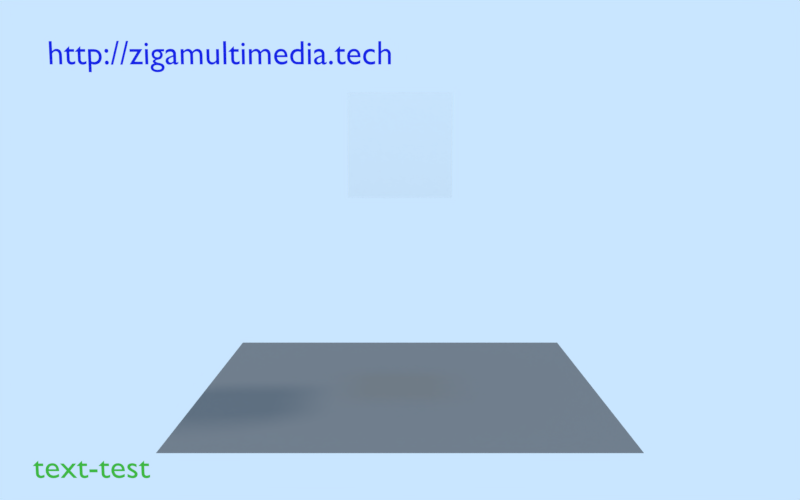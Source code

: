 # Source: resolucao040b.blend  (saved by Blender 2.79.0; exported with 4.5.12 LTS)
import bpy
from mathutils import Matrix  # noqa: F401  (used for matrix-valued properties, if any)

bpy.ops.wm.read_factory_settings(use_empty=True)
scene = bpy.context.scene
scene.name = 'Scene'

# ---- collections
col_collection_1 = bpy.data.collections.new('Collection 1'); scene.collection.children.link(col_collection_1)
col_collection_2 = bpy.data.collections.new('Collection 2'); scene.collection.children.link(col_collection_2)
col_collection_2.hide_render = True
col_collection_2.hide_viewport = True

# ---- materials (node trees are filled in below, after node groups)
mat_material_005 = bpy.data.materials.new('Material.005')
mat_material_005.alpha_threshold = 0.0
mat_material_005.diffuse_color = (0.0826, 0.6038, 0.05296, 1.0)
mat_material_005.roughness = 0.5
mat_material_004 = bpy.data.materials.new('Material.004')
mat_material_004.alpha_threshold = 0.0
mat_material_004.diffuse_color = (0.01086, 0.02143, 0.8, 1.0)
mat_material_004.roughness = 0.5
mat_material_002 = bpy.data.materials.new('Material.002')
mat_material_002.alpha_threshold = 0.0
mat_material_002.diffuse_color = (1.0, 1.0, 1.0, 1.0)
mat_material_002.roughness = 0.5
mat_material_003 = bpy.data.materials.new('Material.003')
mat_material_003.alpha_threshold = 0.0
mat_material_003.roughness = 0.5
mat_material_001 = bpy.data.materials.new('Material.001')
mat_material_001.alpha_threshold = 0.0
mat_material_001.diffuse_color = (0.196, 0.196, 0.196, 1.0)
mat_material_001.roughness = 0.5
mat_material = bpy.data.materials.new('Material')
mat_material.alpha_threshold = 0.0
mat_material.diffuse_color = (0.196, 0.07055, 0.01786, 1.0)
mat_material.roughness = 0.5

# ---- material node trees

# ---- world
world_world = bpy.data.worlds.new('World'); scene.world = world_world
world_world.color = (0.5853, 0.7879, 1.0)
world_world.use_sun_shadow = False
world_world.sun_shadow_jitter_overblur = 0.0
world_world.cycles.sampling_method = 'MANUAL'

# ---- cameras
cam_camera = bpy.data.cameras.new('Camera')
cam_camera.clip_end = 100.0
cam_camera.lens = 35.0
cam_camera.sensor_width = 32.0
cam_camera.sensor_height = 18.0
cam_camera.ortho_scale = 7.314
cam_camera.dof.focus_distance = 0.0
cam_camera.dof.aperture_fstop = 128.0

# ---- lights
light_lamp_002 = bpy.data.lights.new('Lamp.002', 'SUN')
light_lamp_002.color = (1.0, 0.2858, 0.003573)
light_lamp_002.transmission_factor = 0.0
light_lamp_002.cutoff_distance = 30.0
light_lamp_002.angle = 0.1993
light_lamp_002.energy = 0.4
light_lamp_002.shadow_buffer_clip_start = 1.001
light_lamp_002.shadow_soft_size = 0.1
light_lamp_002.shadow_cascade_max_distance = 1000.0
light_lamp_001 = bpy.data.lights.new('Lamp.001', 'SUN')
light_lamp_001.color = (0.002057, 0.3427, 1.0)
light_lamp_001.transmission_factor = 0.0
light_lamp_001.cutoff_distance = 30.0
light_lamp_001.angle = 0.1993
light_lamp_001.energy = 0.4
light_lamp_001.shadow_buffer_clip_start = 1.001
light_lamp_001.shadow_soft_size = 0.1
light_lamp_001.shadow_cascade_max_distance = 1000.0
light_sun = bpy.data.lights.new('Sun', 'SUN')
light_sun.transmission_factor = 0.0
light_sun.cutoff_distance = 42.0
light_sun.angle = 0.1993
light_sun.energy = 1.0
light_sun.shadow_buffer_clip_start = 1.001
light_sun.shadow_soft_size = 0.1
light_sun.shadow_cascade_max_distance = 1000.0

# ---- meshes
me_cutext = bpy.data.meshes.new('CUText')
me_cutext.from_pydata([(10.0, 0.682, 0.0), (9.915, 0.682, 0.0), (9.915, 0.0, 0.0), (10.0, 0.0, 0.0), (10.0, 0.322, 0.0), (10.01, 0.3332, 0.0), (10.02, 0.3431, 0.0), (10.03, 0.352, 0.0), (10.04, 0.3597, 0.0), (10.05, 0.3664, 0.0), (10.06, 0.3721, 0.0), (10.07, 0.3768, 0.0), (10.08, 0.3806, 0.0), (10.09, 0.3835, 0.0), (10.1, 0.3854, 0.0), (10.11, 0.3866, 0.0), (10.12, 0.387, 0.0), (10.13, 0.3861, 0.0), (10.14, 0.3835, 0.0), (10.15, 0.3793, 0.0), (10.16, 0.3734, 0.0), (10.17, 0.3661, 0.0), (10.18, 0.3573, 0.0), (10.19, 0.3471, 0.0), (10.19, 0.3356, 0.0), (10.2, 0.3229, 0.0), (10.2, 0.309, 0.0), (10.2, 0.294, 0.0), (10.2, 0.278, 0.0), (10.2, 0.0, 0.0), (10.29, 0.0, 0.0), (10.29, 0.275, 0.0), (10.29, 0.3044, 0.0), (10.29, 0.3313, 0.0), (10.28, 0.3555, 0.0), (10.27, 0.3771, 0.0), (10.26, 0.3962, 0.0), (10.25, 0.4126, 0.0), (10.23, 0.4265, 0.0), (10.22, 0.4379, 0.0), (10.2, 0.4467, 0.0), (10.18, 0.453, 0.0), (10.16, 0.4567, 0.0), (10.14, 0.458, 0.0), (10.13, 0.4575, 0.0), (10.12, 0.4559, 0.0), (10.1, 0.4534, 0.0), (10.09, 0.4499, 0.0), (10.08, 0.4455, 0.0), (10.07, 0.4401, 0.0), (10.06, 0.4339, 0.0), (10.04, 0.4267, 0.0), (10.03, 0.4188, 0.0), (10.02, 0.41, 0.0), (10.01, 0.4004, 0.0), (10.01, 0.39, 0.0), (10.0, 0.39, 0.0), (9.809, 0.427, 0.0), (9.798, 0.4316, 0.0), (9.788, 0.4359, 0.0), (9.778, 0.4399, 0.0), (9.768, 0.4435, 0.0), (9.758, 0.4467, 0.0), (9.747, 0.4496, 0.0), (9.737, 0.4521, 0.0), (9.726, 0.4542, 0.0), (9.715, 0.4558, 0.0), (9.704, 0.457, 0.0), (9.692, 0.4578, 0.0), (9.679, 0.458, 0.0), (9.646, 0.4561, 0.0), (9.615, 0.4504, 0.0), (9.587, 0.441, 0.0), (9.561, 0.4281, 0.0), (9.538, 0.4119, 0.0), (9.517, 0.3925, 0.0), (9.499, 0.37, 0.0), (9.484, 0.3445, 0.0), (9.473, 0.3163, 0.0), (9.464, 0.2853, 0.0), (9.459, 0.2519, 0.0), (9.457, 0.216, 0.0), (9.459, 0.1838, 0.0), (9.465, 0.1535, 0.0), (9.474, 0.1252, 0.0), (9.486, 0.099, 0.0), (9.502, 0.07522, 0.0), (9.521, 0.054, 0.0), (9.542, 0.03553, 0.0), (9.566, 0.02, 0.0), (9.593, 0.007594, 0.0), (9.622, -0.0015, 0.0), (9.652, -0.007094, 0.0), (9.685, -0.009, 0.0), (9.697, -0.008756, 0.0), (9.709, -0.008046, 0.0), (9.722, -0.006906, 0.0), (9.734, -0.00537, 0.0), (9.746, -0.003473, 0.0), (9.758, -0.00125, 0.0), (9.77, 0.001265, 0.0), (9.781, 0.004037, 0.0), (9.792, 0.007031, 0.0), (9.802, 0.01021, 0.0), (9.811, 0.01355, 0.0), (9.819, 0.017, 0.0), (9.819, 0.105, 0.0), (9.808, 0.1002, 0.0), (9.797, 0.09583, 0.0), (9.787, 0.09187, 0.0), (9.777, 0.08833, 0.0), (9.767, 0.08521, 0.0), (9.757, 0.0825, 0.0), (9.747, 0.08021, 0.0), (9.738, 0.07833, 0.0), (9.728, 0.07688, 0.0), (9.719, 0.07583, 0.0), (9.709, 0.07521, 0.0), (9.7, 0.075, 0.0), (9.678, 0.07616, 0.0), (9.657, 0.07958, 0.0), (9.637, 0.0852, 0.0), (9.62, 0.09296, 0.0), (9.604, 0.1028, 0.0), (9.59, 0.1146, 0.0), (9.577, 0.1284, 0.0), (9.567, 0.144, 0.0), (9.559, 0.1615, 0.0), (9.553, 0.1807, 0.0), (9.549, 0.2015, 0.0), (9.548, 0.224, 0.0), (9.549, 0.2461, 0.0), (9.553, 0.2669, 0.0), (9.558, 0.2861, 0.0), (9.566, 0.3039, 0.0), (9.575, 0.3199, 0.0), (9.586, 0.3341, 0.0), (9.599, 0.3465, 0.0), (9.613, 0.3568, 0.0), (9.629, 0.365, 0.0), (9.647, 0.3711, 0.0), (9.665, 0.3747, 0.0), (9.685, 0.376, 0.0), (9.695, 0.3758, 0.0), (9.704, 0.3751, 0.0), (9.714, 0.3739, 0.0), (9.723, 0.3721, 0.0), (9.733, 0.3698, 0.0), (9.743, 0.3668, 0.0), (9.753, 0.363, 0.0), (9.763, 0.3585, 0.0), (9.774, 0.3532, 0.0), (9.785, 0.3471, 0.0), (9.797, 0.34, 0.0), (9.809, 0.332, 0.0), (9.375, 0.13, 0.0), (9.362, 0.1218, 0.0), (9.349, 0.1142, 0.0), (9.336, 0.1072, 0.0), (9.323, 0.1009, 0.0), (9.31, 0.09523, 0.0), (9.297, 0.09025, 0.0), (9.284, 0.08598, 0.0), (9.271, 0.08244, 0.0), (9.258, 0.07966, 0.0), (9.245, 0.07764, 0.0), (9.231, 0.07641, 0.0), (9.218, 0.076, 0.0), (9.197, 0.07696, 0.0), (9.178, 0.07982, 0.0), (9.16, 0.08458, 0.0), (9.144, 0.09122, 0.0), (9.129, 0.09974, 0.0), (9.116, 0.1101, 0.0), (9.104, 0.1224, 0.0), (9.093, 0.1364, 0.0), (9.084, 0.1524, 0.0), (9.077, 0.1701, 0.0), (9.071, 0.1896, 0.0), (9.067, 0.211, 0.0), (9.383, 0.211, 0.0), (9.381, 0.2507, 0.0), (9.377, 0.2869, 0.0), (9.369, 0.3196, 0.0), (9.359, 0.3488, 0.0), (9.346, 0.3745, 0.0), (9.33, 0.3968, 0.0), (9.312, 0.4155, 0.0), (9.291, 0.4309, 0.0), (9.269, 0.4428, 0.0), (9.244, 0.4512, 0.0), (9.217, 0.4563, 0.0), (9.188, 0.458, 0.0), (9.158, 0.4561, 0.0), (9.129, 0.4506, 0.0), (9.103, 0.4415, 0.0), (9.078, 0.4291, 0.0), (9.056, 0.4136, 0.0), (9.036, 0.395, 0.0), (9.019, 0.3736, 0.0), (9.005, 0.3496, 0.0), (8.993, 0.323, 0.0), (8.985, 0.2941, 0.0), (8.98, 0.2631, 0.0), (8.978, 0.23, 0.0), (8.98, 0.1992, 0.0), (8.984, 0.1692, 0.0), (8.992, 0.1403, 0.0), (9.003, 0.1129, 0.0), (9.017, 0.08736, 0.0), (9.035, 0.064, 0.0), (9.054, 0.04323, 0.0), (9.077, 0.02541, 0.0), (9.103, 0.01091, 0.0), (9.131, 9.261e-05, 0.0), (9.162, -0.006665, 0.0), (9.196, -0.009, 0.0), (9.214, -0.008645, 0.0), (9.232, -0.007574, 0.0), (9.248, -0.005781, 0.0), (9.264, -0.003259, 0.0), (9.279, -1.157e-06, 0.0), (9.294, 0.004, 0.0), (9.308, 0.008751, 0.0), (9.321, 0.01426, 0.0), (9.335, 0.02053, 0.0), (9.348, 0.02757, 0.0), (9.362, 0.03539, 0.0), (9.375, 0.044, 0.0), (9.069, 0.27, 0.0), (9.073, 0.2871, 0.0), (9.077, 0.3029, 0.0), (9.083, 0.3173, 0.0), (9.091, 0.3303, 0.0), (9.099, 0.342, 0.0), (9.108, 0.3521, 0.0), (9.119, 0.3608, 0.0), (9.131, 0.368, 0.0), (9.144, 0.3736, 0.0), (9.158, 0.3777, 0.0), (9.174, 0.3802, 0.0), (9.19, 0.381, 0.0), (9.205, 0.3801, 0.0), (9.219, 0.3775, 0.0), (9.233, 0.3732, 0.0), (9.245, 0.3673, 0.0), (9.255, 0.3599, 0.0), (9.265, 0.351, 0.0), (9.273, 0.3407, 0.0), (9.28, 0.329, 0.0), (9.286, 0.316, 0.0), (9.291, 0.3018, 0.0), (9.294, 0.2865, 0.0), (9.295, 0.27, 0.0), (8.771, 0.542, 0.0), (8.604, 0.379, 0.0), (8.604, 0.369, 0.0), (8.682, 0.369, 0.0), (8.682, 0.132, 0.0), (8.683, 0.1122, 0.0), (8.686, 0.09343, 0.0), (8.691, 0.0758, 0.0), (8.698, 0.05944, 0.0), (8.707, 0.04451, 0.0), (8.719, 0.03112, 0.0), (8.732, 0.01943, 0.0), (8.747, 0.009556, 0.0), (8.764, 0.001641, 0.0), (8.784, -0.004181, 0.0), (8.805, -0.007773, 0.0), (8.828, -0.009, 0.0), (8.836, -0.008734, 0.0), (8.844, -0.007958, 0.0), (8.853, -0.006703, 0.0), (8.862, -0.005, 0.0), (8.872, -0.00288, 0.0), (8.881, -0.000375, 0.0), (8.891, 0.002484, 0.0), (8.901, 0.005667, 0.0), (8.91, 0.009141, 0.0), (8.919, 0.01288, 0.0), (8.928, 0.01684, 0.0), (8.936, 0.021, 0.0), (8.936, 0.104, 0.0), (8.927, 0.09873, 0.0), (8.918, 0.09392, 0.0), (8.91, 0.08956, 0.0), (8.901, 0.08567, 0.0), (8.892, 0.08223, 0.0), (8.884, 0.07925, 0.0), (8.876, 0.07673, 0.0), (8.867, 0.07467, 0.0), (8.859, 0.07306, 0.0), (8.851, 0.07192, 0.0), (8.843, 0.07123, 0.0), (8.835, 0.071, 0.0), (8.828, 0.07133, 0.0), (8.821, 0.07236, 0.0), (8.814, 0.07417, 0.0), (8.807, 0.07685, 0.0), (8.8, 0.08048, 0.0), (8.793, 0.08513, 0.0), (8.787, 0.09088, 0.0), (8.782, 0.09781, 0.0), (8.777, 0.106, 0.0), (8.774, 0.1156, 0.0), (8.772, 0.1265, 0.0), (8.771, 0.139, 0.0), (8.771, 0.369, 0.0), (8.913, 0.369, 0.0), (8.913, 0.449, 0.0), (8.771, 0.449, 0.0), (8.494, 0.111, 0.0), (8.486, 0.1104, 0.0), (8.478, 0.1088, 0.0), (8.471, 0.1063, 0.0), (8.464, 0.1028, 0.0), (8.457, 0.09846, 0.0), (8.452, 0.09338, 0.0), (8.447, 0.08761, 0.0), (8.442, 0.08122, 0.0), (8.439, 0.0743, 0.0), (8.436, 0.0669, 0.0), (8.435, 0.05911, 0.0), (8.434, 0.051, 0.0), (8.435, 0.04289, 0.0), (8.436, 0.0351, 0.0), (8.439, 0.0277, 0.0), (8.442, 0.02078, 0.0), (8.447, 0.01439, 0.0), (8.452, 0.008625, 0.0), (8.457, 0.003543, 0.0), (8.464, -0.0007778, 0.0), (8.471, -0.004266, 0.0), (8.478, -0.006847, 0.0), (8.486, -0.00845, 0.0), (8.494, -0.009, 0.0), (8.502, -0.00845, 0.0), (8.51, -0.006847, 0.0), (8.517, -0.004266, 0.0), (8.524, -0.0007778, 0.0), (8.531, 0.003543, 0.0), (8.536, 0.008625, 0.0), (8.541, 0.01439, 0.0), (8.546, 0.02078, 0.0), (8.549, 0.0277, 0.0), (8.552, 0.0351, 0.0), (8.553, 0.04289, 0.0), (8.554, 0.051, 0.0), (8.553, 0.05911, 0.0), (8.552, 0.0669, 0.0), (8.549, 0.0743, 0.0), (8.546, 0.08122, 0.0), (8.541, 0.08761, 0.0), (8.536, 0.09337, 0.0), (8.531, 0.09846, 0.0), (8.524, 0.1028, 0.0), (8.517, 0.1063, 0.0), (8.51, 0.1088, 0.0), (8.502, 0.1104, 0.0), (8.369, 0.08, 0.0), (8.364, 0.07638, 0.0), (8.359, 0.07301, 0.0), (8.354, 0.06992, 0.0), (8.35, 0.06711, 0.0), (8.346, 0.06459, 0.0), (8.341, 0.06238, 0.0), (8.337, 0.06047, 0.0), (8.334, 0.05889, 0.0), (8.33, 0.05764, 0.0), (8.327, 0.05674, 0.0), (8.324, 0.05619, 0.0), (8.322, 0.056, 0.0), (8.319, 0.05613, 0.0), (8.317, 0.05652, 0.0), (8.315, 0.0572, 0.0), (8.313, 0.05819, 0.0), (8.311, 0.05949, 0.0), (8.309, 0.06113, 0.0), (8.308, 0.06312, 0.0), (8.307, 0.06548, 0.0), (8.306, 0.06823, 0.0), (8.305, 0.07139, 0.0), (8.305, 0.07498, 0.0), (8.305, 0.079, 0.0), (8.305, 0.31, 0.0), (8.304, 0.3343, 0.0), (8.299, 0.3564, 0.0), (8.292, 0.3762, 0.0), (8.283, 0.3937, 0.0), (8.271, 0.4091, 0.0), (8.258, 0.4223, 0.0), (8.242, 0.4333, 0.0), (8.225, 0.4423, 0.0), (8.206, 0.4492, 0.0), (8.186, 0.4541, 0.0), (8.164, 0.457, 0.0), (8.142, 0.458, 0.0), (8.126, 0.4576, 0.0), (8.111, 0.4563, 0.0), (8.096, 0.4542, 0.0), (8.082, 0.4513, 0.0), (8.069, 0.4475, 0.0), (8.056, 0.4429, 0.0), (8.044, 0.4374, 0.0), (8.033, 0.431, 0.0), (8.022, 0.4238, 0.0), (8.012, 0.4158, 0.0), (8.002, 0.4068, 0.0), (7.993, 0.397, 0.0), (7.993, 0.3, 0.0), (8.004, 0.3122, 0.0), (8.015, 0.3232, 0.0), (8.026, 0.3331, 0.0), (8.038, 0.3419, 0.0), (8.05, 0.3495, 0.0), (8.062, 0.3561, 0.0), (8.074, 0.3617, 0.0), (8.086, 0.3661, 0.0), (8.098, 0.3696, 0.0), (8.11, 0.3721, 0.0), (8.123, 0.3735, 0.0), (8.135, 0.374, 0.0), (8.148, 0.3735, 0.0), (8.16, 0.372, 0.0), (8.17, 0.3695, 0.0), (8.18, 0.366, 0.0), (8.188, 0.3613, 0.0), (8.196, 0.3555, 0.0), (8.202, 0.3485, 0.0), (8.207, 0.3404, 0.0), (8.211, 0.331, 0.0), (8.214, 0.3203, 0.0), (8.215, 0.3083, 0.0), (8.216, 0.295, 0.0), (8.216, 0.271, 0.0), (8.137, 0.243, 0.0), (8.119, 0.2364, 0.0), (8.101, 0.2296, 0.0), (8.083, 0.2224, 0.0), (8.065, 0.2144, 0.0), (8.049, 0.2056, 0.0), (8.034, 0.1956, 0.0), (8.02, 0.1844, 0.0), (8.008, 0.1716, 0.0), (7.998, 0.1571, 0.0), (7.99, 0.1406, 0.0), (7.986, 0.122, 0.0), (7.984, 0.101, 0.0), (7.985, 0.08665, 0.0), (7.988, 0.07271, 0.0), (7.992, 0.05934, 0.0), (7.998, 0.0467, 0.0), (8.005, 0.03495, 0.0), (8.014, 0.02425, 0.0), (8.025, 0.01476, 0.0), (8.036, 0.00663, 0.0), (8.049, 3.124e-05, 0.0), (8.063, -0.00488, 0.0), (8.078, -0.007943, 0.0), (8.094, -0.009, 0.0), (8.104, -0.008687, 0.0), (8.114, -0.007745, 0.0), (8.125, -0.006172, 0.0), (8.135, -0.003963, 0.0), (8.145, -0.001115, 0.0), (8.155, 0.002375, 0.0), (8.165, 0.006511, 0.0), (8.175, 0.0113, 0.0), (8.185, 0.01673, 0.0), (8.195, 0.02283, 0.0), (8.205, 0.02958, 0.0), (8.215, 0.037, 0.0), (8.217, 0.02937, 0.0), (8.22, 0.02248, 0.0), (8.224, 0.01631, 0.0), (8.228, 0.01085, 0.0), (8.232, 0.006086, 0.0), (8.237, 0.002, 0.0), (8.243, -0.001419, 0.0), (8.25, -0.004185, 0.0), (8.257, -0.006313, 0.0), (8.265, -0.007815, 0.0), (8.274, -0.008706, 0.0), (8.283, -0.009, 0.0), (8.29, -0.008827, 0.0), (8.296, -0.008282, 0.0), (8.302, -0.007328, 0.0), (8.309, -0.005926, 0.0), (8.315, -0.004038, 0.0), (8.321, -0.001625, 0.0), (8.328, 0.00135, 0.0), (8.335, 0.004926, 0.0), (8.342, 0.009141, 0.0), (8.35, 0.01403, 0.0), (8.359, 0.01964, 0.0), (8.369, 0.026, 0.0), (8.216, 0.091, 0.0), (8.21, 0.08544, 0.0), (8.204, 0.08027, 0.0), (8.198, 0.07552, 0.0), (8.191, 0.07119, 0.0), (8.185, 0.0673, 0.0), (8.179, 0.06388, 0.0), (8.172, 0.06093, 0.0), (8.165, 0.05848, 0.0), (8.159, 0.05655, 0.0), (8.152, 0.05514, 0.0), (8.145, 0.05429, 0.0), (8.138, 0.054, 0.0), (8.129, 0.05453, 0.0), (8.12, 0.0561, 0.0), (8.112, 0.05864, 0.0), (8.105, 0.06211, 0.0), (8.098, 0.06646, 0.0), (8.092, 0.07163, 0.0), (8.087, 0.07756, 0.0), (8.082, 0.08422, 0.0), (8.079, 0.09155, 0.0), (8.076, 0.09949, 0.0), (8.075, 0.108, 0.0), (8.074, 0.117, 0.0), (8.075, 0.1297, 0.0), (8.079, 0.1414, 0.0), (8.086, 0.1521, 0.0), (8.094, 0.162, 0.0), (8.104, 0.1711, 0.0), (8.116, 0.1796, 0.0), (8.13, 0.1875, 0.0), (8.145, 0.195, 0.0), (8.162, 0.2021, 0.0), (8.179, 0.2089, 0.0), (8.197, 0.2155, 0.0), (8.216, 0.222, 0.0), (7.893, 0.449, 0.0), (7.804, 0.449, 0.0), (7.804, 0.0, 0.0), (7.893, 0.0, 0.0), (7.902, 0.585, 0.0), (7.902, 0.5921, 0.0), (7.9, 0.599, 0.0), (7.898, 0.6055, 0.0), (7.895, 0.6116, 0.0), (7.891, 0.6173, 0.0), (7.886, 0.6224, 0.0), (7.881, 0.6269, 0.0), (7.876, 0.6307, 0.0), (7.87, 0.6338, 0.0), (7.863, 0.6361, 0.0), (7.856, 0.6375, 0.0), (7.849, 0.638, 0.0), (7.842, 0.6375, 0.0), (7.835, 0.6361, 0.0), (7.828, 0.6338, 0.0), (7.822, 0.6307, 0.0), (7.817, 0.6269, 0.0), (7.812, 0.6224, 0.0), (7.807, 0.6173, 0.0), (7.803, 0.6116, 0.0), (7.8, 0.6055, 0.0), (7.798, 0.599, 0.0), (7.796, 0.5921, 0.0), (7.796, 0.585, 0.0), (7.796, 0.5779, 0.0), (7.798, 0.571, 0.0), (7.8, 0.5645, 0.0), (7.803, 0.5584, 0.0), (7.807, 0.5527, 0.0), (7.812, 0.5476, 0.0), (7.817, 0.5431, 0.0), (7.822, 0.5393, 0.0), (7.828, 0.5362, 0.0), (7.835, 0.5339, 0.0), (7.842, 0.5325, 0.0), (7.849, 0.532, 0.0), (7.856, 0.5325, 0.0), (7.863, 0.5339, 0.0), (7.87, 0.5362, 0.0), (7.876, 0.5393, 0.0), (7.881, 0.5431, 0.0), (7.886, 0.5476, 0.0), (7.891, 0.5527, 0.0), (7.895, 0.5584, 0.0), (7.898, 0.5645, 0.0), (7.9, 0.571, 0.0), (7.902, 0.5779, 0.0), (7.68, 0.682, 0.0), (7.591, 0.682, 0.0), (7.591, 0.44, 0.0), (7.582, 0.4431, 0.0), (7.574, 0.4458, 0.0), (7.565, 0.4483, 0.0), (7.557, 0.4504, 0.0), (7.549, 0.4523, 0.0), (7.542, 0.4539, 0.0), (7.534, 0.4552, 0.0), (7.527, 0.4562, 0.0), (7.519, 0.457, 0.0), (7.512, 0.4576, 0.0), (7.504, 0.4579, 0.0), (7.497, 0.458, 0.0), (7.465, 0.4561, 0.0), (7.435, 0.4505, 0.0), (7.407, 0.4414, 0.0), (7.381, 0.4291, 0.0), (7.357, 0.4136, 0.0), (7.336, 0.3953, 0.0), (7.317, 0.3742, 0.0), (7.302, 0.3506, 0.0), (7.29, 0.3247, 0.0), (7.28, 0.2967, 0.0), (7.275, 0.2667, 0.0), (7.273, 0.235, 0.0), (7.275, 0.2001, 0.0), (7.28, 0.1676, 0.0), (7.288, 0.1375, 0.0), (7.3, 0.1101, 0.0), (7.314, 0.08535, 0.0), (7.332, 0.0635, 0.0), (7.352, 0.04465, 0.0), (7.375, 0.02893, 0.0), (7.4, 0.01647, 0.0), (7.428, 0.007407, 0.0), (7.459, 0.001874, 0.0), (7.491, 0.0, 0.0), (7.68, 0.0, 0.0), (7.591, 0.075, 0.0), (7.501, 0.075, 0.0), (7.477, 0.07629, 0.0), (7.455, 0.08006, 0.0), (7.436, 0.08616, 0.0), (7.42, 0.09444, 0.0), (7.406, 0.1048, 0.0), (7.394, 0.117, 0.0), (7.384, 0.131, 0.0), (7.377, 0.1466, 0.0), (7.371, 0.1636, 0.0), (7.367, 0.1819, 0.0), (7.365, 0.2015, 0.0), (7.364, 0.222, 0.0), (7.365, 0.2448, 0.0), (7.369, 0.2662, 0.0), (7.374, 0.286, 0.0), (7.382, 0.3042, 0.0), (7.392, 0.3207, 0.0), (7.404, 0.3353, 0.0), (7.417, 0.3479, 0.0), (7.432, 0.3584, 0.0), (7.449, 0.3668, 0.0), (7.467, 0.373, 0.0), (7.487, 0.3767, 0.0), (7.508, 0.378, 0.0), (7.515, 0.3779, 0.0), (7.522, 0.3776, 0.0), (7.529, 0.377, 0.0), (7.536, 0.3763, 0.0), (7.543, 0.3753, 0.0), (7.549, 0.374, 0.0), (7.556, 0.3725, 0.0), (7.563, 0.3707, 0.0), (7.57, 0.3687, 0.0), (7.577, 0.3664, 0.0), (7.584, 0.3639, 0.0), (7.591, 0.361, 0.0), (7.188, 0.13, 0.0), (7.175, 0.1218, 0.0), (7.162, 0.1142, 0.0), (7.149, 0.1072, 0.0), (7.136, 0.1009, 0.0), (7.123, 0.09523, 0.0), (7.11, 0.09025, 0.0), (7.097, 0.08598, 0.0), (7.084, 0.08244, 0.0), (7.071, 0.07966, 0.0), (7.058, 0.07764, 0.0), (7.044, 0.07641, 0.0), (7.031, 0.076, 0.0), (7.01, 0.07696, 0.0), (6.991, 0.07982, 0.0), (6.973, 0.08458, 0.0), (6.957, 0.09122, 0.0), (6.942, 0.09974, 0.0), (6.929, 0.1101, 0.0), (6.917, 0.1224, 0.0), (6.906, 0.1364, 0.0), (6.897, 0.1524, 0.0), (6.89, 0.1701, 0.0), (6.884, 0.1896, 0.0), (6.88, 0.211, 0.0), (7.196, 0.211, 0.0), (7.194, 0.2507, 0.0), (7.19, 0.2869, 0.0), (7.182, 0.3196, 0.0), (7.172, 0.3488, 0.0), (7.159, 0.3745, 0.0), (7.143, 0.3968, 0.0), (7.125, 0.4155, 0.0), (7.104, 0.4309, 0.0), (7.082, 0.4428, 0.0), (7.057, 0.4512, 0.0), (7.03, 0.4563, 0.0), (7.001, 0.458, 0.0), (6.971, 0.4561, 0.0), (6.942, 0.4506, 0.0), (6.916, 0.4415, 0.0), (6.891, 0.4291, 0.0), (6.869, 0.4136, 0.0), (6.849, 0.395, 0.0), (6.832, 0.3736, 0.0), (6.818, 0.3496, 0.0), (6.806, 0.323, 0.0), (6.798, 0.2941, 0.0), (6.793, 0.2631, 0.0), (6.791, 0.23, 0.0), (6.793, 0.1992, 0.0), (6.797, 0.1692, 0.0), (6.805, 0.1403, 0.0), (6.816, 0.1129, 0.0), (6.83, 0.08736, 0.0), (6.847, 0.064, 0.0), (6.867, 0.04323, 0.0), (6.89, 0.02541, 0.0), (6.916, 0.01091, 0.0), (6.944, 9.261e-05, 0.0), (6.975, -0.006665, 0.0), (7.009, -0.009, 0.0), (7.027, -0.008645, 0.0), (7.045, -0.007574, 0.0), (7.061, -0.005781, 0.0), (7.077, -0.003259, 0.0), (7.092, -1.157e-06, 0.0), (7.107, 0.004, 0.0), (7.121, 0.008751, 0.0), (7.134, 0.01426, 0.0), (7.148, 0.02053, 0.0), (7.161, 0.02757, 0.0), (7.175, 0.03539, 0.0), (7.188, 0.044, 0.0), (6.882, 0.27, 0.0), (6.886, 0.2871, 0.0), (6.89, 0.3029, 0.0), (6.896, 0.3173, 0.0), (6.904, 0.3303, 0.0), (6.912, 0.342, 0.0), (6.922, 0.3521, 0.0), (6.932, 0.3608, 0.0), (6.944, 0.368, 0.0), (6.957, 0.3736, 0.0), (6.971, 0.3777, 0.0), (6.987, 0.3802, 0.0), (7.003, 0.381, 0.0), (7.018, 0.3801, 0.0), (7.032, 0.3775, 0.0), (7.046, 0.3732, 0.0), (7.058, 0.3673, 0.0), (7.068, 0.3599, 0.0), (7.078, 0.351, 0.0), (7.086, 0.3407, 0.0), (7.093, 0.329, 0.0), (7.099, 0.316, 0.0), (7.104, 0.3018, 0.0), (7.107, 0.2865, 0.0), (7.108, 0.27, 0.0), (6.038, 0.449, 0.0), (6.038, 0.0, 0.0), (6.127, 0.0, 0.0), (6.127, 0.326, 0.0), (6.136, 0.3362, 0.0), (6.145, 0.3452, 0.0), (6.154, 0.353, 0.0), (6.162, 0.3599, 0.0), (6.171, 0.3657, 0.0), (6.18, 0.3706, 0.0), (6.189, 0.3746, 0.0), (6.198, 0.3778, 0.0), (6.208, 0.3801, 0.0), (6.218, 0.3818, 0.0), (6.228, 0.3827, 0.0), (6.239, 0.383, 0.0), (6.25, 0.3823, 0.0), (6.26, 0.3804, 0.0), (6.27, 0.377, 0.0), (6.28, 0.3723, 0.0), (6.288, 0.3661, 0.0), (6.296, 0.3584, 0.0), (6.303, 0.3492, 0.0), (6.309, 0.3384, 0.0), (6.314, 0.326, 0.0), (6.317, 0.3121, 0.0), (6.319, 0.2964, 0.0), (6.32, 0.279, 0.0), (6.32, 0.0, 0.0), (6.409, 0.0, 0.0), (6.409, 0.326, 0.0), (6.417, 0.3341, 0.0), (6.426, 0.3417, 0.0), (6.434, 0.349, 0.0), (6.443, 0.3557, 0.0), (6.451, 0.3618, 0.0), (6.46, 0.3672, 0.0), (6.469, 0.372, 0.0), (6.477, 0.376, 0.0), (6.486, 0.3792, 0.0), (6.494, 0.3814, 0.0), (6.502, 0.3827, 0.0), (6.509, 0.383, 0.0), (6.522, 0.3822, 0.0), (6.534, 0.3799, 0.0), (6.545, 0.3762, 0.0), (6.556, 0.3709, 0.0), (6.566, 0.3642, 0.0), (6.575, 0.356, 0.0), (6.583, 0.3464, 0.0), (6.589, 0.3354, 0.0), (6.595, 0.3231, 0.0), (6.599, 0.3094, 0.0), (6.601, 0.2944, 0.0), (6.602, 0.278, 0.0), (6.602, 0.0, 0.0), (6.691, 0.0, 0.0), (6.691, 0.282, 0.0), (6.69, 0.3077, 0.0), (6.686, 0.3318, 0.0), (6.681, 0.3542, 0.0), (6.673, 0.3747, 0.0), (6.663, 0.3933, 0.0), (6.651, 0.4098, 0.0), (6.637, 0.424, 0.0), (6.621, 0.4359, 0.0), (6.604, 0.4454, 0.0), (6.585, 0.4523, 0.0), (6.564, 0.4566, 0.0), (6.542, 0.458, 0.0), (6.526, 0.4572, 0.0), (6.511, 0.4551, 0.0), (6.497, 0.4515, 0.0), (6.483, 0.4468, 0.0), (6.47, 0.4409, 0.0), (6.458, 0.434, 0.0), (6.446, 0.4262, 0.0), (6.434, 0.4176, 0.0), (6.423, 0.4082, 0.0), (6.412, 0.3983, 0.0), (6.402, 0.3878, 0.0), (6.392, 0.377, 0.0), (6.384, 0.3897, 0.0), (6.376, 0.4014, 0.0), (6.366, 0.412, 0.0), (6.357, 0.4216, 0.0), (6.346, 0.43, 0.0), (6.335, 0.4374, 0.0), (6.324, 0.4436, 0.0), (6.311, 0.4488, 0.0), (6.299, 0.4528, 0.0), (6.286, 0.4557, 0.0), (6.272, 0.4574, 0.0), (6.258, 0.458, 0.0), (6.247, 0.4575, 0.0), (6.237, 0.4562, 0.0), (6.226, 0.4538, 0.0), (6.216, 0.4506, 0.0), (6.205, 0.4464, 0.0), (6.194, 0.4413, 0.0), (6.183, 0.4351, 0.0), (6.172, 0.4281, 0.0), (6.161, 0.42, 0.0), (6.15, 0.411, 0.0), (6.138, 0.401, 0.0), (6.127, 0.39, 0.0), (6.127, 0.449, 0.0), (5.914, 0.449, 0.0), (5.825, 0.449, 0.0), (5.825, 0.0, 0.0), (5.914, 0.0, 0.0), (5.923, 0.585, 0.0), (5.923, 0.5921, 0.0), (5.921, 0.599, 0.0), (5.919, 0.6055, 0.0), (5.916, 0.6116, 0.0), (5.912, 0.6173, 0.0), (5.907, 0.6224, 0.0), (5.902, 0.6269, 0.0), (5.897, 0.6307, 0.0), (5.891, 0.6338, 0.0), (5.884, 0.6361, 0.0), (5.877, 0.6375, 0.0), (5.87, 0.638, 0.0), (5.863, 0.6375, 0.0), (5.856, 0.6361, 0.0), (5.849, 0.6338, 0.0), (5.843, 0.6307, 0.0), (5.838, 0.6269, 0.0), (5.833, 0.6224, 0.0), (5.828, 0.6173, 0.0), (5.824, 0.6116, 0.0), (5.821, 0.6055, 0.0), (5.819, 0.599, 0.0), (5.817, 0.5921, 0.0), (5.817, 0.585, 0.0), (5.817, 0.5779, 0.0), (5.819, 0.571, 0.0), (5.821, 0.5645, 0.0), (5.824, 0.5584, 0.0), (5.828, 0.5527, 0.0), (5.833, 0.5476, 0.0), (5.838, 0.5431, 0.0), (5.843, 0.5393, 0.0), (5.849, 0.5362, 0.0), (5.856, 0.5339, 0.0), (5.863, 0.5325, 0.0), (5.87, 0.532, 0.0), (5.877, 0.5325, 0.0), (5.884, 0.5339, 0.0), (5.891, 0.5362, 0.0), (5.897, 0.5393, 0.0), (5.902, 0.5431, 0.0), (5.907, 0.5476, 0.0), (5.912, 0.5527, 0.0), (5.916, 0.5584, 0.0), (5.919, 0.5645, 0.0), (5.921, 0.571, 0.0), (5.923, 0.5779, 0.0), (5.594, 0.542, 0.0), (5.427, 0.379, 0.0), (5.427, 0.369, 0.0), (5.505, 0.369, 0.0), (5.505, 0.132, 0.0), (5.506, 0.1122, 0.0), (5.509, 0.09343, 0.0), (5.514, 0.0758, 0.0), (5.521, 0.05944, 0.0), (5.53, 0.04451, 0.0), (5.542, 0.03112, 0.0), (5.555, 0.01943, 0.0), (5.57, 0.009556, 0.0), (5.587, 0.001641, 0.0), (5.607, -0.004181, 0.0), (5.628, -0.007773, 0.0), (5.651, -0.009, 0.0), (5.659, -0.008734, 0.0), (5.667, -0.007958, 0.0), (5.676, -0.006703, 0.0), (5.685, -0.005, 0.0), (5.695, -0.00288, 0.0), (5.704, -0.000375, 0.0), (5.714, 0.002484, 0.0), (5.724, 0.005667, 0.0), (5.733, 0.009141, 0.0), (5.742, 0.01288, 0.0), (5.751, 0.01684, 0.0), (5.759, 0.021, 0.0), (5.759, 0.104, 0.0), (5.75, 0.09873, 0.0), (5.741, 0.09392, 0.0), (5.733, 0.08956, 0.0), (5.724, 0.08567, 0.0), (5.715, 0.08223, 0.0), (5.707, 0.07925, 0.0), (5.699, 0.07673, 0.0), (5.69, 0.07467, 0.0), (5.682, 0.07306, 0.0), (5.674, 0.07192, 0.0), (5.666, 0.07123, 0.0), (5.658, 0.071, 0.0), (5.651, 0.07133, 0.0), (5.644, 0.07236, 0.0), (5.637, 0.07417, 0.0), (5.63, 0.07685, 0.0), (5.623, 0.08048, 0.0), (5.616, 0.08513, 0.0), (5.61, 0.09088, 0.0), (5.605, 0.09781, 0.0), (5.6, 0.106, 0.0), (5.597, 0.1156, 0.0), (5.595, 0.1265, 0.0), (5.594, 0.139, 0.0), (5.594, 0.369, 0.0), (5.736, 0.369, 0.0), (5.736, 0.449, 0.0), (5.594, 0.449, 0.0), (5.362, 0.682, 0.0), (5.273, 0.682, 0.0), (5.273, 0.0, 0.0), (5.362, 0.0, 0.0), (5.145, 0.0, 0.0), (5.145, 0.449, 0.0), (5.056, 0.449, 0.0), (5.056, 0.128, 0.0), (5.049, 0.1181, 0.0), (5.041, 0.1091, 0.0), (5.033, 0.1009, 0.0), (5.024, 0.09344, 0.0), (5.016, 0.08686, 0.0), (5.007, 0.08113, 0.0), (4.997, 0.07624, 0.0), (4.988, 0.07222, 0.0), (4.979, 0.06908, 0.0), (4.969, 0.06682, 0.0), (4.959, 0.06546, 0.0), (4.949, 0.065, 0.0), (4.934, 0.06574, 0.0), (4.921, 0.06796, 0.0), (4.909, 0.07161, 0.0), (4.898, 0.07667, 0.0), (4.888, 0.0831, 0.0), (4.88, 0.09088, 0.0), (4.873, 0.09996, 0.0), (4.867, 0.1103, 0.0), (4.863, 0.122, 0.0), (4.86, 0.1348, 0.0), (4.858, 0.1488, 0.0), (4.857, 0.164, 0.0), (4.857, 0.449, 0.0), (4.768, 0.449, 0.0), (4.768, 0.17, 0.0), (4.769, 0.1425, 0.0), (4.773, 0.1172, 0.0), (4.779, 0.09394, 0.0), (4.788, 0.07293, 0.0), (4.799, 0.05418, 0.0), (4.811, 0.03775, 0.0), (4.826, 0.0237, 0.0), (4.842, 0.01207, 0.0), (4.86, 0.002938, 0.0), (4.88, -0.003657, 0.0), (4.901, -0.007655, 0.0), (4.923, -0.009, 0.0), (4.934, -0.008465, 0.0), (4.946, -0.006889, 0.0), (4.957, -0.004312, 0.0), (4.969, -0.0007778, 0.0), (4.981, 0.003674, 0.0), (4.992, 0.009, 0.0), (5.004, 0.01516, 0.0), (5.015, 0.02211, 0.0), (5.026, 0.02981, 0.0), (5.036, 0.03822, 0.0), (5.046, 0.0473, 0.0), (5.056, 0.057, 0.0), (5.056, 0.0, 0.0), (3.996, 0.449, 0.0), (3.996, 0.0, 0.0), (4.085, 0.0, 0.0), (4.085, 0.326, 0.0), (4.094, 0.3362, 0.0), (4.103, 0.3452, 0.0), (4.112, 0.353, 0.0), (4.12, 0.3599, 0.0), (4.129, 0.3657, 0.0), (4.138, 0.3706, 0.0), (4.147, 0.3746, 0.0), (4.156, 0.3778, 0.0), (4.166, 0.3801, 0.0), (4.176, 0.3818, 0.0), (4.186, 0.3827, 0.0), (4.197, 0.383, 0.0), (4.208, 0.3823, 0.0), (4.218, 0.3804, 0.0), (4.228, 0.377, 0.0), (4.238, 0.3723, 0.0), (4.246, 0.3661, 0.0), (4.254, 0.3584, 0.0), (4.261, 0.3492, 0.0), (4.267, 0.3384, 0.0), (4.272, 0.326, 0.0), (4.275, 0.3121, 0.0), (4.277, 0.2964, 0.0), (4.278, 0.279, 0.0), (4.278, 0.0, 0.0), (4.367, 0.0, 0.0), (4.367, 0.326, 0.0), (4.375, 0.3341, 0.0), (4.384, 0.3417, 0.0), (4.392, 0.349, 0.0), (4.401, 0.3557, 0.0), (4.409, 0.3618, 0.0), (4.418, 0.3672, 0.0), (4.427, 0.372, 0.0), (4.435, 0.376, 0.0), (4.444, 0.3792, 0.0), (4.452, 0.3814, 0.0), (4.46, 0.3827, 0.0), (4.467, 0.383, 0.0), (4.48, 0.3822, 0.0), (4.492, 0.3799, 0.0), (4.503, 0.3762, 0.0), (4.514, 0.3709, 0.0), (4.524, 0.3642, 0.0), (4.533, 0.356, 0.0), (4.541, 0.3464, 0.0), (4.547, 0.3354, 0.0), (4.553, 0.3231, 0.0), (4.557, 0.3094, 0.0), (4.559, 0.2944, 0.0), (4.56, 0.278, 0.0), (4.56, 0.0, 0.0), (4.649, 0.0, 0.0), (4.649, 0.282, 0.0), (4.648, 0.3077, 0.0), (4.644, 0.3318, 0.0), (4.639, 0.3542, 0.0), (4.631, 0.3747, 0.0), (4.621, 0.3933, 0.0), (4.609, 0.4098, 0.0), (4.595, 0.424, 0.0), (4.579, 0.4359, 0.0), (4.562, 0.4454, 0.0), (4.543, 0.4523, 0.0), (4.522, 0.4566, 0.0), (4.5, 0.458, 0.0), (4.484, 0.4572, 0.0), (4.469, 0.4551, 0.0), (4.455, 0.4515, 0.0), (4.441, 0.4468, 0.0), (4.428, 0.4409, 0.0), (4.416, 0.434, 0.0), (4.404, 0.4262, 0.0), (4.392, 0.4176, 0.0), (4.381, 0.4082, 0.0), (4.37, 0.3983, 0.0), (4.36, 0.3878, 0.0), (4.35, 0.377, 0.0), (4.342, 0.3897, 0.0), (4.334, 0.4014, 0.0), (4.324, 0.412, 0.0), (4.315, 0.4216, 0.0), (4.304, 0.43, 0.0), (4.293, 0.4374, 0.0), (4.282, 0.4436, 0.0), (4.269, 0.4488, 0.0), (4.257, 0.4528, 0.0), (4.244, 0.4557, 0.0), (4.23, 0.4574, 0.0), (4.216, 0.458, 0.0), (4.205, 0.4575, 0.0), (4.195, 0.4562, 0.0), (4.184, 0.4538, 0.0), (4.174, 0.4506, 0.0), (4.163, 0.4464, 0.0), (4.152, 0.4413, 0.0), (4.141, 0.4351, 0.0), (4.13, 0.4281, 0.0), (4.119, 0.42, 0.0), (4.108, 0.411, 0.0), (4.096, 0.401, 0.0), (4.085, 0.39, 0.0), (4.085, 0.449, 0.0), (3.921, 0.08, 0.0), (3.916, 0.07638, 0.0), (3.911, 0.07301, 0.0), (3.906, 0.06992, 0.0), (3.902, 0.06711, 0.0), (3.898, 0.06459, 0.0), (3.893, 0.06238, 0.0), (3.889, 0.06047, 0.0), (3.886, 0.05889, 0.0), (3.882, 0.05764, 0.0), (3.879, 0.05674, 0.0), (3.876, 0.05619, 0.0), (3.874, 0.056, 0.0), (3.871, 0.05613, 0.0), (3.869, 0.05652, 0.0), (3.867, 0.0572, 0.0), (3.865, 0.05819, 0.0), (3.863, 0.05949, 0.0), (3.861, 0.06113, 0.0), (3.86, 0.06312, 0.0), (3.859, 0.06548, 0.0), (3.858, 0.06823, 0.0), (3.857, 0.07139, 0.0), (3.857, 0.07498, 0.0), (3.857, 0.079, 0.0), (3.857, 0.31, 0.0), (3.856, 0.3343, 0.0), (3.851, 0.3564, 0.0), (3.844, 0.3762, 0.0), (3.835, 0.3937, 0.0), (3.823, 0.4091, 0.0), (3.81, 0.4223, 0.0), (3.794, 0.4333, 0.0), (3.777, 0.4423, 0.0), (3.758, 0.4492, 0.0), (3.738, 0.4541, 0.0), (3.716, 0.457, 0.0), (3.694, 0.458, 0.0), (3.678, 0.4576, 0.0), (3.663, 0.4563, 0.0), (3.648, 0.4542, 0.0), (3.634, 0.4513, 0.0), (3.621, 0.4475, 0.0), (3.608, 0.4429, 0.0), (3.596, 0.4374, 0.0), (3.585, 0.431, 0.0), (3.574, 0.4238, 0.0), (3.564, 0.4158, 0.0), (3.554, 0.4068, 0.0), (3.545, 0.397, 0.0), (3.545, 0.3, 0.0), (3.556, 0.3122, 0.0), (3.567, 0.3232, 0.0), (3.578, 0.3331, 0.0), (3.59, 0.3419, 0.0), (3.602, 0.3495, 0.0), (3.614, 0.3561, 0.0), (3.626, 0.3617, 0.0), (3.638, 0.3661, 0.0), (3.65, 0.3696, 0.0), (3.662, 0.3721, 0.0), (3.675, 0.3735, 0.0), (3.687, 0.374, 0.0), (3.7, 0.3735, 0.0), (3.712, 0.372, 0.0), (3.722, 0.3695, 0.0), (3.732, 0.366, 0.0), (3.74, 0.3613, 0.0), (3.748, 0.3555, 0.0), (3.754, 0.3485, 0.0), (3.759, 0.3404, 0.0), (3.763, 0.331, 0.0), (3.766, 0.3203, 0.0), (3.767, 0.3083, 0.0), (3.768, 0.295, 0.0), (3.768, 0.271, 0.0), (3.689, 0.243, 0.0), (3.671, 0.2364, 0.0), (3.653, 0.2296, 0.0), (3.635, 0.2224, 0.0), (3.617, 0.2144, 0.0), (3.601, 0.2056, 0.0), (3.586, 0.1956, 0.0), (3.572, 0.1844, 0.0), (3.56, 0.1716, 0.0), (3.55, 0.1571, 0.0), (3.542, 0.1406, 0.0), (3.538, 0.122, 0.0), (3.536, 0.101, 0.0), (3.537, 0.08665, 0.0), (3.54, 0.07271, 0.0), (3.544, 0.05934, 0.0), (3.55, 0.0467, 0.0), (3.557, 0.03495, 0.0), (3.566, 0.02425, 0.0), (3.577, 0.01476, 0.0), (3.588, 0.00663, 0.0), (3.601, 3.124e-05, 0.0), (3.615, -0.00488, 0.0), (3.63, -0.007943, 0.0), (3.646, -0.009, 0.0), (3.656, -0.008687, 0.0), (3.666, -0.007745, 0.0), (3.677, -0.006172, 0.0), (3.687, -0.003963, 0.0), (3.697, -0.001115, 0.0), (3.707, 0.002375, 0.0), (3.717, 0.006511, 0.0), (3.727, 0.0113, 0.0), (3.737, 0.01673, 0.0), (3.747, 0.02283, 0.0), (3.757, 0.02958, 0.0), (3.767, 0.037, 0.0), (3.769, 0.02937, 0.0), (3.772, 0.02248, 0.0), (3.776, 0.01631, 0.0), (3.78, 0.01085, 0.0), (3.784, 0.006086, 0.0), (3.789, 0.002, 0.0), (3.795, -0.001419, 0.0), (3.802, -0.004185, 0.0), (3.809, -0.006313, 0.0), (3.817, -0.007815, 0.0), (3.826, -0.008706, 0.0), (3.835, -0.009, 0.0), (3.842, -0.008827, 0.0), (3.848, -0.008282, 0.0), (3.854, -0.007328, 0.0), (3.861, -0.005926, 0.0), (3.867, -0.004038, 0.0), (3.873, -0.001625, 0.0), (3.88, 0.00135, 0.0), (3.887, 0.004926, 0.0), (3.894, 0.009141, 0.0), (3.902, 0.01403, 0.0), (3.911, 0.01964, 0.0), (3.921, 0.026, 0.0), (3.768, 0.091, 0.0), (3.762, 0.08544, 0.0), (3.756, 0.08027, 0.0), (3.75, 0.07552, 0.0), (3.743, 0.07119, 0.0), (3.737, 0.0673, 0.0), (3.73, 0.06388, 0.0), (3.724, 0.06093, 0.0), (3.717, 0.05848, 0.0), (3.711, 0.05655, 0.0), (3.704, 0.05514, 0.0), (3.697, 0.05429, 0.0), (3.69, 0.054, 0.0), (3.681, 0.05453, 0.0), (3.672, 0.0561, 0.0), (3.664, 0.05864, 0.0), (3.657, 0.06211, 0.0), (3.65, 0.06646, 0.0), (3.644, 0.07163, 0.0), (3.639, 0.07756, 0.0), (3.634, 0.08422, 0.0), (3.631, 0.09155, 0.0), (3.628, 0.09949, 0.0), (3.627, 0.108, 0.0), (3.626, 0.117, 0.0), (3.627, 0.1297, 0.0), (3.631, 0.1414, 0.0), (3.638, 0.1521, 0.0), (3.646, 0.162, 0.0), (3.656, 0.1711, 0.0), (3.669, 0.1796, 0.0), (3.682, 0.1875, 0.0), (3.697, 0.195, 0.0), (3.714, 0.2021, 0.0), (3.731, 0.2089, 0.0), (3.749, 0.2155, 0.0), (3.768, 0.222, 0.0), (3.504, 0.449, 0.0), (3.319, 0.449, 0.0), (3.29, 0.4478, 0.0), (3.262, 0.4442, 0.0), (3.237, 0.4383, 0.0), (3.214, 0.4301, 0.0), (3.194, 0.4199, 0.0), (3.176, 0.4075, 0.0), (3.16, 0.3931, 0.0), (3.147, 0.3769, 0.0), (3.137, 0.3587, 0.0), (3.129, 0.3388, 0.0), (3.125, 0.3172, 0.0), (3.123, 0.294, 0.0), (3.123, 0.2859, 0.0), (3.124, 0.2779, 0.0), (3.125, 0.2702, 0.0), (3.126, 0.2627, 0.0), (3.127, 0.2554, 0.0), (3.129, 0.2483, 0.0), (3.131, 0.2414, 0.0), (3.134, 0.2347, 0.0), (3.137, 0.2282, 0.0), (3.14, 0.2219, 0.0), (3.143, 0.2159, 0.0), (3.147, 0.21, 0.0), (3.151, 0.2041, 0.0), (3.156, 0.1984, 0.0), (3.161, 0.1929, 0.0), (3.167, 0.1877, 0.0), (3.172, 0.1826, 0.0), (3.178, 0.1777, 0.0), (3.185, 0.1731, 0.0), (3.192, 0.1687, 0.0), (3.199, 0.1644, 0.0), (3.206, 0.1604, 0.0), (3.214, 0.1566, 0.0), (3.222, 0.153, 0.0), (3.222, 0.151, 0.0), (3.212, 0.1482, 0.0), (3.202, 0.1448, 0.0), (3.193, 0.1409, 0.0), (3.184, 0.1364, 0.0), (3.177, 0.1315, 0.0), (3.17, 0.1261, 0.0), (3.165, 0.1204, 0.0), (3.16, 0.1143, 0.0), (3.156, 0.1078, 0.0), (3.153, 0.1011, 0.0), (3.152, 0.09416, 0.0), (3.151, 0.087, 0.0), (3.151, 0.08204, 0.0), (3.152, 0.07715, 0.0), (3.154, 0.07233, 0.0), (3.156, 0.06756, 0.0), (3.159, 0.06282, 0.0), (3.162, 0.05813, 0.0), (3.166, 0.05345, 0.0), (3.171, 0.04878, 0.0), (3.176, 0.04411, 0.0), (3.182, 0.03943, 0.0), (3.189, 0.03473, 0.0), (3.196, 0.03, 0.0), (3.177, 0.02483, 0.0), (3.161, 0.0188, 0.0), (3.145, 0.01189, 0.0), (3.132, 0.004074, 0.0), (3.12, -0.004673, 0.0), (3.11, -0.01438, 0.0), (3.102, -0.02506, 0.0), (3.095, -0.03674, 0.0), (3.09, -0.04945, 0.0), (3.086, -0.06322, 0.0), (3.084, -0.07806, 0.0), (3.083, -0.094, 0.0), (3.085, -0.1133, 0.0), (3.09, -0.1315, 0.0), (3.098, -0.1486, 0.0), (3.11, -0.1644, 0.0), (3.124, -0.1788, 0.0), (3.141, -0.1916, 0.0), (3.161, -0.2028, 0.0), (3.183, -0.2123, 0.0), (3.207, -0.2199, 0.0), (3.233, -0.2254, 0.0), (3.261, -0.2288, 0.0), (3.29, -0.23, 0.0), (3.322, -0.2289, 0.0), (3.352, -0.2256, 0.0), (3.379, -0.2202, 0.0), (3.404, -0.2127, 0.0), (3.426, -0.2032, 0.0), (3.446, -0.1919, 0.0), (3.463, -0.1786, 0.0), (3.477, -0.1636, 0.0), (3.488, -0.1469, 0.0), (3.496, -0.1285, 0.0), (3.5, -0.1085, 0.0), (3.502, -0.087, 0.0), (3.501, -0.07293, 0.0), (3.499, -0.05927, 0.0), (3.495, -0.04609, 0.0), (3.49, -0.03348, 0.0), (3.482, -0.02151, 0.0), (3.473, -0.01025, 0.0), (3.462, 0.0002164, 0.0), (3.448, 0.009815, 0.0), (3.433, 0.01847, 0.0), (3.415, 0.0261, 0.0), (3.395, 0.03264, 0.0), (3.372, 0.038, 0.0), (3.35, 0.04245, 0.0), (3.331, 0.04681, 0.0), (3.313, 0.05114, 0.0), (3.296, 0.05548, 0.0), (3.282, 0.05988, 0.0), (3.27, 0.06438, 0.0), (3.259, 0.06902, 0.0), (3.251, 0.07385, 0.0), (3.244, 0.07892, 0.0), (3.239, 0.08427, 0.0), (3.236, 0.08995, 0.0), (3.235, 0.096, 0.0), (3.237, 0.1076, 0.0), (3.244, 0.1163, 0.0), (3.255, 0.1226, 0.0), (3.269, 0.1274, 0.0), (3.285, 0.1311, 0.0), (3.304, 0.1344, 0.0), (3.323, 0.1379, 0.0), (3.343, 0.1423, 0.0), (3.363, 0.1482, 0.0), (3.383, 0.1562, 0.0), (3.401, 0.1669, 0.0), (3.417, 0.181, 0.0), (3.422, 0.1867, 0.0), (3.427, 0.1932, 0.0), (3.432, 0.2004, 0.0), (3.437, 0.2083, 0.0), (3.442, 0.2167, 0.0), (3.446, 0.2255, 0.0), (3.45, 0.2347, 0.0), (3.453, 0.244, 0.0), (3.455, 0.2536, 0.0), (3.457, 0.2631, 0.0), (3.459, 0.2726, 0.0), (3.459, 0.282, 0.0), (3.459, 0.2912, 0.0), (3.458, 0.3, 0.0), (3.457, 0.3084, 0.0), (3.455, 0.3165, 0.0), (3.452, 0.3244, 0.0), (3.449, 0.3321, 0.0), (3.445, 0.3398, 0.0), (3.44, 0.3475, 0.0), (3.434, 0.3553, 0.0), (3.428, 0.3632, 0.0), (3.42, 0.3714, 0.0), (3.412, 0.38, 0.0), (3.504, 0.38, 0.0), (3.379, 0.293, 0.0), (3.378, 0.2811, 0.0), (3.376, 0.2698, 0.0), (3.373, 0.2592, 0.0), (3.368, 0.2494, 0.0), (3.362, 0.2406, 0.0), (3.355, 0.2326, 0.0), (3.347, 0.2257, 0.0), (3.338, 0.2199, 0.0), (3.328, 0.2152, 0.0), (3.317, 0.2118, 0.0), (3.305, 0.2097, 0.0), (3.293, 0.209, 0.0), (3.28, 0.2097, 0.0), (3.268, 0.2117, 0.0), (3.256, 0.2149, 0.0), (3.246, 0.2194, 0.0), (3.236, 0.225, 0.0), (3.228, 0.2316, 0.0), (3.22, 0.2393, 0.0), (3.214, 0.248, 0.0), (3.209, 0.2575, 0.0), (3.206, 0.2679, 0.0), (3.204, 0.2791, 0.0), (3.203, 0.291, 0.0), (3.204, 0.3018, 0.0), (3.206, 0.3123, 0.0), (3.21, 0.3222, 0.0), (3.215, 0.3316, 0.0), (3.222, 0.3402, 0.0), (3.229, 0.348, 0.0), (3.238, 0.3549, 0.0), (3.247, 0.3608, 0.0), (3.257, 0.3655, 0.0), (3.268, 0.3691, 0.0), (3.28, 0.3712, 0.0), (3.292, 0.372, 0.0), (3.304, 0.3713, 0.0), (3.315, 0.3691, 0.0), (3.325, 0.3657, 0.0), (3.335, 0.3611, 0.0), (3.345, 0.3553, 0.0), (3.353, 0.3486, 0.0), (3.361, 0.341, 0.0), (3.367, 0.3326, 0.0), (3.372, 0.3235, 0.0), (3.376, 0.3138, 0.0), (3.378, 0.3036, 0.0), (3.416, -0.094, 0.0), (3.415, -0.1039, 0.0), (3.412, -0.1131, 0.0), (3.408, -0.1215, 0.0), (3.401, -0.1291, 0.0), (3.393, -0.1359, 0.0), (3.383, -0.1419, 0.0), (3.372, -0.147, 0.0), (3.359, -0.1513, 0.0), (3.344, -0.1546, 0.0), (3.328, -0.157, 0.0), (3.311, -0.1585, 0.0), (3.292, -0.159, 0.0), (3.273, -0.1585, 0.0), (3.255, -0.157, 0.0), (3.238, -0.1545, 0.0), (3.224, -0.1511, 0.0), (3.211, -0.1467, 0.0), (3.199, -0.1414, 0.0), (3.189, -0.1351, 0.0), (3.181, -0.1279, 0.0), (3.175, -0.1198, 0.0), (3.171, -0.1107, 0.0), (3.168, -0.1008, 0.0), (3.167, -0.09, 0.0), (3.168, -0.08026, 0.0), (3.17, -0.07107, 0.0), (3.175, -0.0625, 0.0), (3.18, -0.05459, 0.0), (3.187, -0.04741, 0.0), (3.196, -0.041, 0.0), (3.205, -0.03543, 0.0), (3.216, -0.03074, 0.0), (3.228, -0.027, 0.0), (3.241, -0.02426, 0.0), (3.254, -0.02257, 0.0), (3.269, -0.022, 0.0), (3.283, -0.02233, 0.0), (3.299, -0.02338, 0.0), (3.315, -0.02523, 0.0), (3.332, -0.028, 0.0), (3.348, -0.03177, 0.0), (3.363, -0.03662, 0.0), (3.377, -0.04267, 0.0), (3.39, -0.05, 0.0), (3.401, -0.0587, 0.0), (3.409, -0.06887, 0.0), (3.414, -0.08061, 0.0), (3.018, 0.449, 0.0), (2.929, 0.449, 0.0), (2.929, 0.0, 0.0), (3.018, 0.0, 0.0), (3.027, 0.585, 0.0), (3.027, 0.5921, 0.0), (3.025, 0.599, 0.0), (3.023, 0.6055, 0.0), (3.02, 0.6116, 0.0), (3.016, 0.6173, 0.0), (3.011, 0.6224, 0.0), (3.006, 0.6269, 0.0), (3.001, 0.6307, 0.0), (2.995, 0.6338, 0.0), (2.988, 0.6361, 0.0), (2.981, 0.6375, 0.0), (2.974, 0.638, 0.0), (2.967, 0.6375, 0.0), (2.96, 0.6361, 0.0), (2.953, 0.6338, 0.0), (2.947, 0.6307, 0.0), (2.942, 0.6269, 0.0), (2.937, 0.6224, 0.0), (2.932, 0.6173, 0.0), (2.928, 0.6116, 0.0), (2.925, 0.6055, 0.0), (2.923, 0.599, 0.0), (2.921, 0.5921, 0.0), (2.921, 0.585, 0.0), (2.921, 0.5779, 0.0), (2.923, 0.571, 0.0), (2.925, 0.5645, 0.0), (2.928, 0.5584, 0.0), (2.932, 0.5527, 0.0), (2.937, 0.5476, 0.0), (2.942, 0.5431, 0.0), (2.947, 0.5393, 0.0), (2.953, 0.5362, 0.0), (2.96, 0.5339, 0.0), (2.967, 0.5325, 0.0), (2.974, 0.532, 0.0), (2.981, 0.5325, 0.0), (2.988, 0.5339, 0.0), (2.995, 0.5362, 0.0), (3.001, 0.5393, 0.0), (3.006, 0.5431, 0.0), (3.011, 0.5476, 0.0), (3.016, 0.5527, 0.0), (3.02, 0.5584, 0.0), (3.023, 0.5645, 0.0), (3.025, 0.571, 0.0), (3.027, 0.5779, 0.0), (2.851, 0.449, 0.0), (2.468, 0.449, 0.0), (2.468, 0.369, 0.0), (2.696, 0.369, 0.0), (2.458, 0.0, 0.0), (2.852, 0.0, 0.0), (2.852, 0.08, 0.0), (2.612, 0.08, 0.0), (2.174, -0.009, 0.0), (2.244, -0.009, 0.0), (2.44, 0.691, 0.0), (2.37, 0.691, 0.0), (1.893, -0.009, 0.0), (1.963, -0.009, 0.0), (2.159, 0.691, 0.0), (2.089, 0.691, 0.0), (1.775, 0.458, 0.0), (1.767, 0.4574, 0.0), (1.759, 0.4558, 0.0), (1.752, 0.4533, 0.0), (1.745, 0.4498, 0.0), (1.738, 0.4455, 0.0), (1.733, 0.4404, 0.0), (1.728, 0.4346, 0.0), (1.723, 0.4282, 0.0), (1.72, 0.4213, 0.0), (1.717, 0.4139, 0.0), (1.716, 0.4061, 0.0), (1.715, 0.398, 0.0), (1.716, 0.3899, 0.0), (1.717, 0.3821, 0.0), (1.72, 0.3747, 0.0), (1.723, 0.3678, 0.0), (1.728, 0.3614, 0.0), (1.733, 0.3556, 0.0), (1.738, 0.3505, 0.0), (1.745, 0.3462, 0.0), (1.752, 0.3427, 0.0), (1.759, 0.3402, 0.0), (1.767, 0.3386, 0.0), (1.775, 0.338, 0.0), (1.783, 0.3386, 0.0), (1.791, 0.3402, 0.0), (1.798, 0.3427, 0.0), (1.805, 0.3462, 0.0), (1.812, 0.3505, 0.0), (1.817, 0.3556, 0.0), (1.822, 0.3614, 0.0), (1.827, 0.3678, 0.0), (1.83, 0.3747, 0.0), (1.833, 0.3821, 0.0), (1.834, 0.3899, 0.0), (1.835, 0.398, 0.0), (1.834, 0.4061, 0.0), (1.833, 0.4139, 0.0), (1.83, 0.4213, 0.0), (1.827, 0.4282, 0.0), (1.822, 0.4346, 0.0), (1.817, 0.4404, 0.0), (1.812, 0.4455, 0.0), (1.805, 0.4498, 0.0), (1.798, 0.4533, 0.0), (1.791, 0.4558, 0.0), (1.783, 0.4574, 0.0), (1.775, 0.111, 0.0), (1.767, 0.1104, 0.0), (1.759, 0.1088, 0.0), (1.752, 0.1063, 0.0), (1.745, 0.1028, 0.0), (1.738, 0.09846, 0.0), (1.733, 0.09338, 0.0), (1.728, 0.08761, 0.0), (1.723, 0.08122, 0.0), (1.72, 0.0743, 0.0), (1.717, 0.0669, 0.0), (1.716, 0.05911, 0.0), (1.715, 0.051, 0.0), (1.716, 0.04289, 0.0), (1.717, 0.0351, 0.0), (1.72, 0.0277, 0.0), (1.723, 0.02078, 0.0), (1.728, 0.01439, 0.0), (1.733, 0.008625, 0.0), (1.738, 0.003543, 0.0), (1.745, -0.0007778, 0.0), (1.752, -0.004266, 0.0), (1.759, -0.006847, 0.0), (1.767, -0.00845, 0.0), (1.775, -0.009, 0.0), (1.783, -0.00845, 0.0), (1.791, -0.006847, 0.0), (1.798, -0.004266, 0.0), (1.805, -0.0007778, 0.0), (1.812, 0.003543, 0.0), (1.817, 0.008625, 0.0), (1.822, 0.01439, 0.0), (1.827, 0.02078, 0.0), (1.83, 0.0277, 0.0), (1.833, 0.0351, 0.0), (1.834, 0.04289, 0.0), (1.835, 0.051, 0.0), (1.834, 0.05911, 0.0), (1.833, 0.0669, 0.0), (1.83, 0.0743, 0.0), (1.827, 0.08122, 0.0), (1.822, 0.08761, 0.0), (1.817, 0.09337, 0.0), (1.812, 0.09846, 0.0), (1.805, 0.1028, 0.0), (1.798, 0.1063, 0.0), (1.791, 0.1088, 0.0), (1.783, 0.1104, 0.0), (1.312, 0.011, 0.0), (1.32, 0.007666, 0.0), (1.328, 0.004657, 0.0), (1.336, 0.001969, 0.0), (1.344, -0.0004074, 0.0), (1.352, -0.002478, 0.0), (1.359, -0.00425, 0.0), (1.366, -0.00573, 0.0), (1.373, -0.006926, 0.0), (1.38, -0.007844, 0.0), (1.388, -0.008491, 0.0), (1.395, -0.008874, 0.0), (1.402, -0.009, 0.0), (1.434, -0.007053, 0.0), (1.465, -0.001338, 0.0), (1.494, 0.007953, 0.0), (1.52, 0.02063, 0.0), (1.544, 0.0365, 0.0), (1.566, 0.05538, 0.0), (1.585, 0.07706, 0.0), (1.6, 0.1014, 0.0), (1.613, 0.1281, 0.0), (1.622, 0.1571, 0.0), (1.628, 0.1881, 0.0), (1.63, 0.221, 0.0), (1.628, 0.2566, 0.0), (1.623, 0.2893, 0.0), (1.614, 0.3191, 0.0), (1.601, 0.3459, 0.0), (1.585, 0.3697, 0.0), (1.565, 0.3905, 0.0), (1.542, 0.4082, 0.0), (1.515, 0.4228, 0.0), (1.486, 0.4342, 0.0), (1.453, 0.4424, 0.0), (1.416, 0.4473, 0.0), (1.377, 0.449, 0.0), (1.223, 0.449, 0.0), (1.223, -0.23, 0.0), (1.312, -0.23, 0.0), (1.312, 0.369, 0.0), (1.393, 0.369, 0.0), (1.416, 0.3679, 0.0), (1.437, 0.3646, 0.0), (1.457, 0.3591, 0.0), (1.474, 0.3516, 0.0), (1.489, 0.342, 0.0), (1.502, 0.3304, 0.0), (1.514, 0.3169, 0.0), (1.523, 0.3014, 0.0), (1.53, 0.2842, 0.0), (1.535, 0.2652, 0.0), (1.538, 0.2444, 0.0), (1.539, 0.222, 0.0), (1.538, 0.2008, 0.0), (1.534, 0.1806, 0.0), (1.528, 0.1617, 0.0), (1.52, 0.1442, 0.0), (1.51, 0.1282, 0.0), (1.499, 0.1139, 0.0), (1.485, 0.1014, 0.0), (1.47, 0.09081, 0.0), (1.453, 0.08236, 0.0), (1.435, 0.07614, 0.0), (1.416, 0.07231, 0.0), (1.396, 0.071, 0.0), (1.389, 0.07115, 0.0), (1.382, 0.07158, 0.0), (1.375, 0.0723, 0.0), (1.368, 0.0733, 0.0), (1.361, 0.07457, 0.0), (1.354, 0.07613, 0.0), (1.347, 0.07795, 0.0), (1.34, 0.08004, 0.0), (1.333, 0.08239, 0.0), (1.326, 0.085, 0.0), (1.319, 0.08788, 0.0), (1.312, 0.091, 0.0), (1.0, 0.542, 0.0), (0.833, 0.379, 0.0), (0.833, 0.369, 0.0), (0.911, 0.369, 0.0), (0.911, 0.132, 0.0), (0.912, 0.1122, 0.0), (0.9151, 0.09343, 0.0), (0.9202, 0.0758, 0.0), (0.9273, 0.05944, 0.0), (0.9364, 0.04451, 0.0), (0.9476, 0.03112, 0.0), (0.9608, 0.01943, 0.0), (0.976, 0.009556, 0.0), (0.9933, 0.001641, 0.0), (1.013, -0.004181, 0.0), (1.034, -0.007773, 0.0), (1.057, -0.009, 0.0), (1.065, -0.008734, 0.0), (1.073, -0.007958, 0.0), (1.082, -0.006703, 0.0), (1.091, -0.005, 0.0), (1.101, -0.00288, 0.0), (1.11, -0.000375, 0.0), (1.12, 0.002484, 0.0), (1.13, 0.005667, 0.0), (1.139, 0.009141, 0.0), (1.148, 0.01288, 0.0), (1.157, 0.01684, 0.0), (1.165, 0.021, 0.0), (1.165, 0.104, 0.0), (1.156, 0.09873, 0.0), (1.147, 0.09392, 0.0), (1.139, 0.08956, 0.0), (1.13, 0.08567, 0.0), (1.121, 0.08223, 0.0), (1.113, 0.07925, 0.0), (1.105, 0.07673, 0.0), (1.096, 0.07467, 0.0), (1.088, 0.07306, 0.0), (1.08, 0.07192, 0.0), (1.072, 0.07123, 0.0), (1.064, 0.071, 0.0), (1.057, 0.07133, 0.0), (1.05, 0.07236, 0.0), (1.043, 0.07417, 0.0), (1.036, 0.07685, 0.0), (1.029, 0.08048, 0.0), (1.022, 0.08513, 0.0), (1.016, 0.09088, 0.0), (1.011, 0.09781, 0.0), (1.006, 0.106, 0.0), (1.003, 0.1156, 0.0), (1.001, 0.1265, 0.0), (1.0, 0.139, 0.0), (1.0, 0.369, 0.0), (1.142, 0.369, 0.0), (1.142, 0.449, 0.0), (1.0, 0.449, 0.0), (0.667, 0.542, 0.0), (0.5, 0.379, 0.0), (0.5, 0.369, 0.0), (0.578, 0.369, 0.0), (0.578, 0.132, 0.0), (0.579, 0.1122, 0.0), (0.5821, 0.09343, 0.0), (0.5872, 0.0758, 0.0), (0.5943, 0.05944, 0.0), (0.6034, 0.04451, 0.0), (0.6146, 0.03112, 0.0), (0.6278, 0.01943, 0.0), (0.643, 0.009556, 0.0), (0.6603, 0.001641, 0.0), (0.6795, -0.004181, 0.0), (0.7008, -0.007773, 0.0), (0.724, -0.009, 0.0), (0.7316, -0.008734, 0.0), (0.7399, -0.007958, 0.0), (0.7487, -0.006703, 0.0), (0.758, -0.005, 0.0), (0.7675, -0.00288, 0.0), (0.7772, -0.000375, 0.0), (0.787, 0.002484, 0.0), (0.7967, 0.005667, 0.0), (0.8061, 0.009141, 0.0), (0.8153, 0.01288, 0.0), (0.8239, 0.01684, 0.0), (0.832, 0.021, 0.0), (0.832, 0.104, 0.0), (0.8231, 0.09873, 0.0), (0.8142, 0.09392, 0.0), (0.8055, 0.08956, 0.0), (0.7969, 0.08567, 0.0), (0.7884, 0.08223, 0.0), (0.78, 0.07925, 0.0), (0.7717, 0.07673, 0.0), (0.7634, 0.07467, 0.0), (0.7552, 0.07306, 0.0), (0.7471, 0.07192, 0.0), (0.739, 0.07123, 0.0), (0.731, 0.071, 0.0), (0.7243, 0.07133, 0.0), (0.7172, 0.07236, 0.0), (0.71, 0.07417, 0.0), (0.7029, 0.07685, 0.0), (0.6959, 0.08048, 0.0), (0.6892, 0.08513, 0.0), (0.6832, 0.09088, 0.0), (0.6778, 0.09781, 0.0), (0.6733, 0.106, 0.0), (0.6699, 0.1156, 0.0), (0.6678, 0.1265, 0.0), (0.667, 0.139, 0.0), (0.667, 0.369, 0.0), (0.809, 0.369, 0.0), (0.809, 0.449, 0.0), (0.667, 0.449, 0.0), (0.15, 0.682, 0.0), (0.061, 0.682, 0.0), (0.061, 0.0, 0.0), (0.15, 0.0, 0.0), (0.15, 0.322, 0.0), (0.1603, 0.3332, 0.0), (0.1702, 0.3431, 0.0), (0.1797, 0.352, 0.0), (0.189, 0.3597, 0.0), (0.1981, 0.3664, 0.0), (0.2071, 0.3721, 0.0), (0.216, 0.3768, 0.0), (0.225, 0.3806, 0.0), (0.234, 0.3835, 0.0), (0.2431, 0.3854, 0.0), (0.2524, 0.3866, 0.0), (0.262, 0.387, 0.0), (0.2751, 0.3861, 0.0), (0.2873, 0.3835, 0.0), (0.2985, 0.3793, 0.0), (0.3088, 0.3734, 0.0), (0.3181, 0.3661, 0.0), (0.3263, 0.3573, 0.0), (0.3333, 0.3471, 0.0), (0.3392, 0.3356, 0.0), (0.3438, 0.3229, 0.0), (0.3472, 0.309, 0.0), (0.3493, 0.294, 0.0), (0.35, 0.278, 0.0), (0.35, 0.0, 0.0), (0.439, 0.0, 0.0), (0.439, 0.275, 0.0), (0.4377, 0.3044, 0.0), (0.4338, 0.3313, 0.0), (0.4275, 0.3555, 0.0), (0.4189, 0.3771, 0.0), (0.4082, 0.3962, 0.0), (0.3955, 0.4126, 0.0), (0.381, 0.4265, 0.0), (0.3648, 0.4379, 0.0), (0.347, 0.4467, 0.0), (0.3279, 0.453, 0.0), (0.3075, 0.4567, 0.0), (0.286, 0.458, 0.0), (0.2735, 0.4575, 0.0), (0.2611, 0.4559, 0.0), (0.2487, 0.4534, 0.0), (0.2366, 0.4499, 0.0), (0.2247, 0.4455, 0.0), (0.213, 0.4401, 0.0), (0.2017, 0.4339, 0.0), (0.1907, 0.4267, 0.0), (0.1802, 0.4188, 0.0), (0.1703, 0.41, 0.0), (0.1608, 0.4004, 0.0), (0.152, 0.39, 0.0), (0.15, 0.39, 0.0)], [], [(2, 0, 1), (2, 56, 0), (44, 42, 43), (45, 42, 44), (45, 41, 42), (46, 41, 45), (47, 41, 46), (47, 40, 41), (48, 40, 47), (48, 39, 40), (49, 39, 48), (50, 39, 49), (50, 38, 39), (51, 38, 50), (52, 38, 51), (52, 37, 38), (53, 37, 52), (53, 36, 37), (54, 36, 53), (55, 36, 54), (55, 16, 36), (16, 35, 36), (2, 55, 56), (2, 4, 55), (4, 5, 55), (5, 6, 55), (6, 7, 55), (7, 8, 55), (8, 9, 55), (9, 10, 55), (10, 11, 55), (11, 12, 55), (12, 13, 55), (13, 14, 55), (14, 15, 55), (15, 16, 55), (17, 35, 16), (18, 35, 17), (19, 35, 18), (20, 35, 19), (20, 34, 35), (21, 34, 20), (22, 34, 21), (23, 34, 22), (23, 33, 34), (24, 33, 23), (25, 33, 24), (25, 32, 33), (26, 32, 25), (2, 3, 4), (27, 32, 26), (27, 31, 32), (28, 31, 27), (29, 31, 28), (29, 30, 31), (70, 68, 69), (70, 67, 68), (70, 66, 67), (71, 66, 70), (71, 65, 66), (71, 64, 65), (71, 63, 64), (72, 63, 71), (72, 62, 63), (72, 61, 62), (72, 60, 61), (73, 60, 72), (73, 59, 60), (73, 58, 59), (73, 57, 58), (74, 57, 73), (74, 146, 57), (146, 147, 57), (147, 148, 57), (148, 149, 57), (149, 150, 57), (150, 151, 57), (151, 152, 57), (152, 153, 57), (153, 154, 57), (75, 144, 74), (144, 145, 74), (145, 146, 74), (76, 142, 75), (142, 143, 75), (143, 144, 75), (76, 141, 142), (76, 140, 141), (76, 139, 140), (77, 139, 76), (77, 138, 139), (77, 137, 138), (77, 136, 137), (78, 136, 77), (78, 135, 136), (78, 134, 135), (79, 134, 78), (79, 133, 134), (79, 132, 133), (80, 132, 79), (80, 131, 132), (81, 131, 80), (81, 130, 131), (81, 129, 130), (82, 129, 81), (82, 128, 129), (83, 128, 82), (83, 127, 128), (83, 126, 127), (84, 126, 83), (84, 125, 126), (84, 124, 125), (85, 124, 84), (85, 123, 124), (107, 105, 106), (85, 122, 123), (108, 105, 107), (86, 122, 85), (109, 105, 108), (86, 121, 122), (110, 105, 109), (111, 105, 110), (112, 105, 111), (86, 120, 121), (113, 105, 112), (114, 105, 113), (86, 119, 120), (115, 105, 114), (116, 105, 115), (86, 118, 119), (117, 105, 116), (87, 118, 86), (118, 105, 117), (87, 105, 118), (88, 105, 87), (89, 105, 88), (90, 105, 89), (90, 104, 105), (90, 103, 104), (90, 102, 103), (91, 102, 90), (91, 101, 102), (91, 100, 101), (91, 99, 100), (91, 98, 99), (92, 98, 91), (92, 97, 98), (92, 96, 97), (92, 95, 96), (93, 95, 92), (93, 94, 95), (193, 191, 192), (193, 190, 191), (194, 190, 193), (194, 189, 190), (195, 189, 194), (195, 188, 189), (196, 188, 195), (196, 187, 188), (197, 187, 196), (197, 186, 187), (198, 186, 197), (198, 185, 186), (199, 241, 198), (241, 185, 198), (199, 240, 241), (242, 185, 241), (199, 239, 240), (243, 185, 242), (199, 238, 239), (244, 185, 243), (244, 184, 185), (199, 237, 238), (200, 237, 199), (245, 184, 244), (200, 236, 237), (246, 184, 245), (200, 235, 236), (247, 184, 246), (200, 234, 235), (248, 184, 247), (201, 234, 200), (248, 183, 184), (201, 233, 234), (249, 183, 248), (201, 232, 233), (250, 183, 249), (202, 232, 201), (250, 182, 183), (202, 231, 232), (251, 182, 250), (202, 230, 231), (252, 182, 251), (203, 230, 202), (203, 229, 230), (252, 181, 182), (253, 181, 252), (203, 253, 229), (203, 181, 253), (204, 181, 203), (204, 180, 181), (205, 179, 204), (179, 180, 204), (205, 178, 179), (206, 178, 205), (206, 177, 178), (206, 176, 177), (207, 176, 206), (207, 175, 176), (208, 175, 207), (208, 174, 175), (156, 228, 155), (208, 173, 174), (157, 228, 156), (158, 228, 157), (209, 173, 208), (209, 172, 173), (159, 228, 158), (160, 228, 159), (209, 171, 172), (161, 228, 160), (209, 170, 171), (162, 228, 161), (210, 170, 209), (163, 228, 162), (210, 169, 170), (164, 228, 163), (210, 168, 169), (165, 228, 164), (166, 228, 165), (210, 167, 168), (167, 228, 166), (210, 228, 167), (211, 228, 210), (211, 227, 228), (212, 227, 211), (212, 226, 227), (212, 225, 226), (213, 225, 212), (213, 224, 225), (213, 223, 224), (214, 223, 213), (214, 222, 223), (214, 221, 222), (215, 221, 214), (215, 220, 221), (215, 219, 220), (215, 218, 219), (216, 218, 215), (216, 217, 218), (255, 311, 254), (255, 310, 311), (255, 309, 310), (256, 309, 255), (257, 309, 256), (258, 308, 257), (308, 309, 257), (258, 307, 308), (258, 306, 307), (259, 306, 258), (259, 305, 306), (259, 304, 305), (260, 304, 259), (260, 303, 304), (284, 282, 283), (285, 282, 284), (260, 302, 303), (286, 282, 285), (261, 302, 260), (261, 301, 302), (287, 282, 286), (288, 282, 287), (261, 300, 301), (289, 282, 288), (261, 299, 300), (290, 282, 289), (261, 298, 299), (291, 282, 290), (262, 298, 261), (292, 282, 291), (262, 297, 298), (293, 282, 292), (262, 296, 297), (294, 282, 293), (262, 295, 296), (295, 282, 294), (262, 282, 295), (263, 282, 262), (264, 282, 263), (265, 282, 264), (265, 281, 282), (266, 281, 265), (266, 280, 281), (266, 279, 280), (267, 279, 266), (267, 278, 279), (267, 277, 278), (267, 276, 277), (268, 276, 267), (268, 275, 276), (268, 274, 275), (269, 274, 268), (269, 273, 274), (269, 272, 273), (270, 272, 269), (270, 271, 272), (313, 359, 312), (314, 359, 313), (314, 358, 359), (315, 358, 314), (315, 357, 358), (316, 357, 315), (316, 356, 357), (317, 356, 316), (317, 355, 356), (318, 355, 317), (318, 354, 355), (319, 354, 318), (319, 353, 354), (320, 353, 319), (320, 352, 353), (321, 352, 320), (321, 351, 352), (322, 351, 321), (322, 350, 351), (323, 350, 322), (323, 349, 350), (323, 348, 349), (324, 348, 323), (325, 348, 324), (325, 347, 348), (326, 347, 325), (326, 346, 347), (327, 346, 326), (327, 345, 346), (328, 345, 327), (328, 344, 345), (329, 344, 328), (329, 343, 344), (330, 343, 329), (330, 342, 343), (331, 342, 330), (331, 341, 342), (332, 341, 331), (332, 340, 341), (333, 340, 332), (333, 339, 340), (334, 339, 333), (334, 338, 339), (335, 338, 334), (335, 337, 338), (336, 337, 335), (398, 396, 397), (399, 396, 398), (399, 395, 396), (400, 395, 399), (401, 395, 400), (401, 394, 395), (402, 394, 401), (402, 393, 394), (403, 393, 402), (404, 393, 403), (404, 392, 393), (405, 392, 404), (405, 391, 392), (406, 391, 405), (407, 391, 406), (407, 390, 391), (408, 390, 407), (408, 389, 390), (409, 389, 408), (410, 411, 409), (411, 412, 409), (412, 413, 409), (413, 414, 409), (414, 415, 409), (415, 416, 409), (416, 417, 409), (417, 418, 409), (418, 419, 409), (419, 420, 409), (420, 389, 409), (420, 421, 389), (421, 422, 389), (422, 388, 389), (422, 423, 388), (423, 387, 388), (424, 387, 423), (425, 387, 424), (426, 387, 425), (427, 387, 426), (428, 387, 427), (428, 386, 387), (429, 386, 428), (430, 386, 429), (431, 386, 430), (431, 385, 386), (432, 385, 431), (433, 385, 432), (433, 384, 385), (434, 384, 433), (435, 384, 434), (436, 533, 435), (533, 384, 435), (437, 533, 436), (438, 533, 437), (439, 533, 438), (440, 533, 439), (440, 532, 533), (497, 384, 533), (440, 531, 532), (441, 531, 440), (441, 530, 531), (442, 530, 441), (442, 529, 530), (443, 529, 442), (443, 528, 529), (443, 527, 528), (444, 527, 443), (444, 526, 527), (445, 526, 444), (445, 525, 526), (445, 524, 525), (446, 524, 445), (446, 523, 524), (446, 522, 523), (447, 522, 446), (447, 521, 522), (448, 521, 447), (448, 520, 521), (448, 519, 520), (449, 519, 448), (449, 518, 519), (449, 517, 518), (498, 384, 497), (450, 517, 449), (499, 384, 498), (450, 516, 517), (500, 384, 499), (361, 496, 360), (500, 383, 384), (450, 515, 516), (362, 496, 361), (501, 383, 500), (501, 382, 383), (363, 496, 362), (451, 515, 450), (451, 514, 515), (501, 381, 382), (502, 381, 501), (364, 496, 363), (502, 380, 381), (503, 380, 502), (365, 496, 364), (451, 513, 514), (503, 379, 380), (366, 496, 365), (504, 379, 503), (504, 378, 379), (367, 496, 366), (451, 512, 513), (504, 377, 378), (505, 377, 504), (368, 496, 367), (505, 376, 377), (452, 512, 451), (369, 496, 368), (452, 511, 512), (506, 376, 505), (506, 375, 376), (370, 496, 369), (506, 374, 375), (371, 496, 370), (507, 374, 506), (507, 373, 374), (372, 496, 371), (507, 372, 373), (452, 510, 511), (507, 496, 372), (508, 496, 507), (452, 509, 510), (509, 496, 508), (452, 472, 509), (472, 496, 509), (453, 472, 452), (453, 471, 472), (473, 496, 472), (454, 471, 453), (454, 470, 471), (474, 496, 473), (474, 495, 496), (455, 470, 454), (455, 469, 470), (475, 495, 474), (475, 494, 495), (455, 468, 469), (476, 494, 475), (456, 468, 455), (476, 493, 494), (456, 467, 468), (477, 493, 476), (477, 492, 493), (457, 467, 456), (457, 466, 467), (478, 492, 477), (478, 491, 492), (457, 465, 466), (479, 491, 478), (479, 490, 491), (458, 465, 457), (458, 464, 465), (480, 490, 479), (480, 489, 490), (458, 463, 464), (480, 488, 489), (481, 488, 480), (459, 463, 458), (481, 487, 488), (459, 462, 463), (482, 487, 481), (482, 486, 487), (459, 461, 462), (483, 486, 482), (460, 461, 459), (483, 485, 486), (484, 485, 483), (551, 549, 550), (551, 548, 549), (552, 548, 551), (552, 547, 548), (553, 547, 552), (553, 546, 547), (554, 546, 553), (554, 545, 546), (555, 545, 554), (555, 544, 545), (556, 544, 555), (556, 543, 544), (557, 543, 556), (557, 542, 543), (558, 542, 557), (558, 541, 542), (559, 541, 558), (559, 540, 541), (560, 540, 559), (560, 539, 540), (561, 539, 560), (561, 538, 539), (562, 538, 561), (563, 538, 562), (563, 585, 538), (563, 584, 585), (564, 584, 563), (564, 583, 584), (565, 583, 564), (565, 582, 583), (566, 582, 565), (566, 581, 582), (567, 581, 566), (567, 580, 581), (568, 580, 567), (568, 579, 580), (569, 579, 568), (569, 578, 579), (570, 578, 569), (570, 577, 578), (571, 577, 570), (571, 576, 577), (572, 576, 571), (572, 575, 576), (573, 575, 572), (573, 574, 575), (536, 534, 535), (536, 537, 534), (588, 586, 587), (588, 625, 586), (601, 599, 600), (601, 598, 599), (601, 597, 598), (601, 596, 597), (601, 595, 596), (602, 595, 601), (602, 594, 595), (602, 593, 594), (602, 592, 593), (603, 592, 602), (603, 591, 592), (603, 590, 591), (603, 589, 590), (603, 588, 589), (604, 588, 603), (604, 660, 588), (660, 661, 588), (661, 662, 588), (662, 663, 588), (663, 625, 588), (605, 657, 604), (657, 658, 604), (658, 659, 604), (659, 660, 604), (606, 654, 605), (654, 655, 605), (655, 656, 605), (656, 657, 605), (607, 651, 606), (651, 652, 606), (652, 653, 606), (653, 654, 606), (607, 650, 651), (607, 649, 650), (608, 649, 607), (608, 648, 649), (608, 647, 648), (626, 625, 663), (608, 646, 647), (609, 646, 608), (609, 645, 646), (609, 644, 645), (610, 644, 609), (610, 643, 644), (610, 642, 643), (611, 642, 610), (611, 641, 642), (612, 641, 611), (612, 640, 641), (612, 639, 640), (613, 639, 612), (613, 638, 639), (613, 637, 638), (614, 637, 613), (614, 636, 637), (615, 636, 614), (615, 635, 636), (615, 634, 635), (616, 634, 615), (616, 633, 634), (616, 632, 633), (617, 632, 616), (617, 631, 632), (617, 630, 631), (617, 629, 630), (618, 629, 617), (618, 628, 629), (618, 627, 628), (618, 626, 627), (618, 625, 626), (619, 625, 618), (620, 625, 619), (621, 625, 620), (622, 625, 621), (623, 625, 622), (624, 625, 623), (702, 700, 701), (702, 699, 700), (703, 699, 702), (703, 698, 699), (704, 698, 703), (704, 697, 698), (705, 697, 704), (705, 696, 697), (706, 696, 705), (706, 695, 696), (707, 695, 706), (707, 694, 695), (708, 750, 707), (750, 694, 707), (708, 749, 750), (751, 694, 750), (708, 748, 749), (752, 694, 751), (708, 747, 748), (753, 694, 752), (753, 693, 694), (708, 746, 747), (709, 746, 708), (754, 693, 753), (709, 745, 746), (755, 693, 754), (709, 744, 745), (756, 693, 755), (709, 743, 744), (757, 693, 756), (710, 743, 709), (757, 692, 693), (710, 742, 743), (758, 692, 757), (710, 741, 742), (759, 692, 758), (711, 741, 710), (759, 691, 692), (711, 740, 741), (760, 691, 759), (711, 739, 740), (761, 691, 760), (712, 739, 711), (712, 738, 739), (761, 690, 691), (762, 690, 761), (712, 762, 738), (712, 690, 762), (713, 690, 712), (713, 689, 690), (714, 688, 713), (688, 689, 713), (714, 687, 688), (715, 687, 714), (715, 686, 687), (715, 685, 686), (716, 685, 715), (716, 684, 685), (717, 684, 716), (717, 683, 684), (665, 737, 664), (717, 682, 683), (666, 737, 665), (667, 737, 666), (718, 682, 717), (718, 681, 682), (668, 737, 667), (669, 737, 668), (718, 680, 681), (670, 737, 669), (718, 679, 680), (671, 737, 670), (719, 679, 718), (672, 737, 671), (719, 678, 679), (673, 737, 672), (719, 677, 678), (674, 737, 673), (675, 737, 674), (719, 676, 677), (676, 737, 675), (719, 737, 676), (720, 737, 719), (720, 736, 737), (721, 736, 720), (721, 735, 736), (721, 734, 735), (722, 734, 721), (722, 733, 734), (722, 732, 733), (723, 732, 722), (723, 731, 732), (723, 730, 731), (724, 730, 723), (724, 729, 730), (724, 728, 729), (724, 727, 728), (725, 727, 724), (725, 726, 727), (857, 855, 856), (833, 831, 832), (858, 855, 857), (858, 854, 855), (834, 831, 833), (834, 830, 831), (859, 854, 858), (859, 853, 854), (835, 830, 834), (860, 853, 859), (860, 852, 853), (835, 829, 830), (836, 829, 835), (861, 852, 860), (764, 869, 763), (764, 868, 869), (861, 851, 852), (837, 829, 836), (862, 851, 861), (837, 828, 829), (862, 850, 851), (863, 850, 862), (838, 828, 837), (863, 849, 850), (838, 827, 828), (864, 849, 863), (839, 827, 838), (864, 848, 849), (865, 848, 864), (840, 827, 839), (840, 826, 827), (865, 847, 848), (866, 847, 865), (841, 826, 840), (866, 846, 847), (867, 846, 866), (841, 825, 826), (842, 825, 841), (867, 845, 846), (868, 845, 867), (843, 825, 842), (843, 805, 825), (805, 824, 825), (764, 766, 868), (766, 767, 868), (767, 768, 868), (768, 769, 868), (769, 770, 868), (770, 771, 868), (771, 772, 868), (772, 773, 868), (773, 774, 868), (774, 775, 868), (775, 776, 868), (776, 777, 868), (777, 845, 868), (777, 778, 845), (778, 844, 845), (844, 804, 843), (804, 805, 843), (779, 844, 778), (806, 824, 805), (844, 803, 804), (780, 844, 779), (807, 824, 806), (844, 802, 803), (781, 844, 780), (808, 824, 807), (844, 801, 802), (782, 844, 781), (782, 801, 844), (809, 824, 808), (782, 800, 801), (809, 823, 824), (783, 800, 782), (783, 799, 800), (810, 823, 809), (783, 798, 799), (784, 798, 783), (811, 823, 810), (784, 797, 798), (785, 797, 784), (812, 823, 811), (785, 796, 797), (812, 822, 823), (786, 796, 785), (786, 795, 796), (813, 822, 812), (786, 794, 795), (787, 794, 786), (814, 822, 813), (787, 793, 794), (814, 821, 822), (788, 793, 787), (764, 765, 766), (788, 792, 793), (815, 821, 814), (789, 792, 788), (816, 821, 815), (816, 820, 821), (790, 792, 789), (817, 820, 816), (817, 819, 820), (791, 792, 790), (818, 819, 817), (887, 885, 886), (887, 884, 885), (888, 884, 887), (888, 883, 884), (889, 883, 888), (889, 882, 883), (890, 882, 889), (890, 881, 882), (891, 881, 890), (891, 880, 881), (892, 880, 891), (892, 879, 880), (893, 879, 892), (893, 878, 879), (894, 878, 893), (894, 877, 878), (895, 877, 894), (895, 876, 877), (896, 876, 895), (896, 875, 876), (897, 875, 896), (897, 874, 875), (898, 874, 897), (899, 874, 898), (899, 921, 874), (899, 920, 921), (900, 920, 899), (900, 919, 920), (901, 919, 900), (901, 918, 919), (902, 918, 901), (902, 917, 918), (903, 917, 902), (903, 916, 917), (904, 916, 903), (904, 915, 916), (905, 915, 904), (905, 914, 915), (906, 914, 905), (906, 913, 914), (907, 913, 906), (907, 912, 913), (908, 912, 907), (908, 911, 912), (909, 911, 908), (909, 910, 911), (872, 870, 871), (872, 873, 870), (923, 979, 922), (923, 978, 979), (923, 977, 978), (924, 977, 923), (925, 977, 924), (926, 976, 925), (976, 977, 925), (926, 975, 976), (926, 974, 975), (927, 974, 926), (927, 973, 974), (927, 972, 973), (928, 972, 927), (928, 971, 972), (952, 950, 951), (953, 950, 952), (928, 970, 971), (954, 950, 953), (929, 970, 928), (929, 969, 970), (955, 950, 954), (956, 950, 955), (929, 968, 969), (957, 950, 956), (929, 967, 968), (958, 950, 957), (929, 966, 967), (959, 950, 958), (930, 966, 929), (960, 950, 959), (930, 965, 966), (961, 950, 960), (930, 964, 965), (962, 950, 961), (930, 963, 964), (963, 950, 962), (930, 950, 963), (931, 950, 930), (932, 950, 931), (933, 950, 932), (933, 949, 950), (934, 949, 933), (934, 948, 949), (934, 947, 948), (935, 947, 934), (935, 946, 947), (935, 945, 946), (935, 944, 945), (936, 944, 935), (936, 943, 944), (936, 942, 943), (937, 942, 936), (937, 941, 942), (937, 940, 941), (938, 940, 937), (938, 939, 940), (982, 980, 981), (982, 983, 980), (1014, 1012, 1013), (1014, 1011, 1012), (987, 985, 986), (987, 984, 985), (1015, 1011, 1014), (1015, 1010, 1011), (1015, 1009, 1010), (1016, 1009, 1015), (1016, 1008, 1009), (988, 984, 987), (1016, 1007, 1008), (989, 984, 988), (1017, 1007, 1016), (1017, 1006, 1007), (990, 984, 989), (991, 984, 990), (1017, 1005, 1006), (1018, 1005, 1017), (992, 984, 991), (1018, 1004, 1005), (993, 1038, 992), (1038, 984, 992), (1018, 1003, 1004), (994, 1038, 993), (1018, 1002, 1003), (995, 1038, 994), (1019, 1002, 1018), (996, 1038, 995), (1019, 1001, 1002), (997, 1038, 996), (1019, 1000, 1001), (998, 1038, 997), (1019, 999, 1000), (999, 1038, 998), (1019, 1038, 999), (1019, 1037, 1038), (1039, 984, 1038), (1020, 1037, 1019), (1020, 1036, 1037), (1020, 1035, 1036), (1021, 1035, 1020), (1021, 1034, 1035), (1022, 1034, 1021), (1022, 1033, 1034), (1022, 1032, 1033), (1023, 1032, 1022), (1023, 1031, 1032), (1023, 1030, 1031), (1024, 1030, 1023), (1024, 1029, 1030), (1025, 1029, 1024), (1025, 1028, 1029), (1025, 1027, 1028), (1026, 1027, 1025), (1134, 1132, 1133), (1110, 1108, 1109), (1135, 1132, 1134), (1135, 1131, 1132), (1111, 1108, 1110), (1111, 1107, 1108), (1136, 1131, 1135), (1136, 1130, 1131), (1112, 1107, 1111), (1137, 1130, 1136), (1137, 1129, 1130), (1112, 1106, 1107), (1113, 1106, 1112), (1138, 1129, 1137), (1041, 1146, 1040), (1041, 1145, 1146), (1138, 1128, 1129), (1114, 1106, 1113), (1139, 1128, 1138), (1114, 1105, 1106), (1139, 1127, 1128), (1140, 1127, 1139), (1115, 1105, 1114), (1140, 1126, 1127), (1115, 1104, 1105), (1141, 1126, 1140), (1116, 1104, 1115), (1141, 1125, 1126), (1142, 1125, 1141), (1117, 1104, 1116), (1117, 1103, 1104), (1142, 1124, 1125), (1143, 1124, 1142), (1118, 1103, 1117), (1143, 1123, 1124), (1144, 1123, 1143), (1118, 1102, 1103), (1119, 1102, 1118), (1144, 1122, 1123), (1145, 1122, 1144), (1120, 1102, 1119), (1120, 1082, 1102), (1082, 1101, 1102), (1041, 1043, 1145), (1043, 1044, 1145), (1044, 1045, 1145), (1045, 1046, 1145), (1046, 1047, 1145), (1047, 1048, 1145), (1048, 1049, 1145), (1049, 1050, 1145), (1050, 1051, 1145), (1051, 1052, 1145), (1052, 1053, 1145), (1053, 1054, 1145), (1054, 1122, 1145), (1054, 1055, 1122), (1055, 1121, 1122), (1121, 1081, 1120), (1081, 1082, 1120), (1056, 1121, 1055), (1083, 1101, 1082), (1121, 1080, 1081), (1057, 1121, 1056), (1084, 1101, 1083), (1121, 1079, 1080), (1058, 1121, 1057), (1085, 1101, 1084), (1121, 1078, 1079), (1059, 1121, 1058), (1059, 1078, 1121), (1086, 1101, 1085), (1059, 1077, 1078), (1086, 1100, 1101), (1060, 1077, 1059), (1060, 1076, 1077), (1087, 1100, 1086), (1060, 1075, 1076), (1061, 1075, 1060), (1088, 1100, 1087), (1061, 1074, 1075), (1062, 1074, 1061), (1089, 1100, 1088), (1062, 1073, 1074), (1089, 1099, 1100), (1063, 1073, 1062), (1063, 1072, 1073), (1090, 1099, 1089), (1063, 1071, 1072), (1064, 1071, 1063), (1091, 1099, 1090), (1064, 1070, 1071), (1091, 1098, 1099), (1065, 1070, 1064), (1041, 1042, 1043), (1065, 1069, 1070), (1092, 1098, 1091), (1066, 1069, 1065), (1093, 1098, 1092), (1093, 1097, 1098), (1067, 1069, 1066), (1094, 1097, 1093), (1094, 1096, 1097), (1068, 1069, 1067), (1095, 1096, 1094), (1185, 1183, 1184), (1186, 1183, 1185), (1186, 1182, 1183), (1187, 1182, 1186), (1188, 1182, 1187), (1188, 1181, 1182), (1189, 1181, 1188), (1189, 1180, 1181), (1190, 1180, 1189), (1191, 1180, 1190), (1191, 1179, 1180), (1192, 1179, 1191), (1192, 1178, 1179), (1193, 1178, 1192), (1194, 1178, 1193), (1194, 1177, 1178), (1195, 1177, 1194), (1195, 1176, 1177), (1196, 1176, 1195), (1197, 1198, 1196), (1198, 1199, 1196), (1199, 1200, 1196), (1200, 1201, 1196), (1201, 1202, 1196), (1202, 1203, 1196), (1203, 1204, 1196), (1204, 1205, 1196), (1205, 1206, 1196), (1206, 1207, 1196), (1207, 1176, 1196), (1207, 1208, 1176), (1208, 1209, 1176), (1209, 1175, 1176), (1209, 1210, 1175), (1210, 1174, 1175), (1211, 1174, 1210), (1212, 1174, 1211), (1213, 1174, 1212), (1214, 1174, 1213), (1215, 1174, 1214), (1215, 1173, 1174), (1216, 1173, 1215), (1217, 1173, 1216), (1218, 1173, 1217), (1218, 1172, 1173), (1219, 1172, 1218), (1220, 1172, 1219), (1220, 1171, 1172), (1221, 1171, 1220), (1222, 1171, 1221), (1223, 1320, 1222), (1320, 1171, 1222), (1224, 1320, 1223), (1225, 1320, 1224), (1226, 1320, 1225), (1227, 1320, 1226), (1227, 1319, 1320), (1284, 1171, 1320), (1227, 1318, 1319), (1228, 1318, 1227), (1228, 1317, 1318), (1229, 1317, 1228), (1229, 1316, 1317), (1230, 1316, 1229), (1230, 1315, 1316), (1230, 1314, 1315), (1231, 1314, 1230), (1231, 1313, 1314), (1232, 1313, 1231), (1232, 1312, 1313), (1232, 1311, 1312), (1233, 1311, 1232), (1233, 1310, 1311), (1233, 1309, 1310), (1234, 1309, 1233), (1234, 1308, 1309), (1235, 1308, 1234), (1235, 1307, 1308), (1235, 1306, 1307), (1236, 1306, 1235), (1236, 1305, 1306), (1236, 1304, 1305), (1285, 1171, 1284), (1237, 1304, 1236), (1286, 1171, 1285), (1237, 1303, 1304), (1287, 1171, 1286), (1148, 1283, 1147), (1287, 1170, 1171), (1237, 1302, 1303), (1149, 1283, 1148), (1288, 1170, 1287), (1288, 1169, 1170), (1150, 1283, 1149), (1238, 1302, 1237), (1238, 1301, 1302), (1288, 1168, 1169), (1289, 1168, 1288), (1151, 1283, 1150), (1289, 1167, 1168), (1290, 1167, 1289), (1152, 1283, 1151), (1238, 1300, 1301), (1290, 1166, 1167), (1153, 1283, 1152), (1291, 1166, 1290), (1291, 1165, 1166), (1154, 1283, 1153), (1238, 1299, 1300), (1291, 1164, 1165), (1292, 1164, 1291), (1155, 1283, 1154), (1292, 1163, 1164), (1239, 1299, 1238), (1156, 1283, 1155), (1239, 1298, 1299), (1293, 1163, 1292), (1293, 1162, 1163), (1157, 1283, 1156), (1293, 1161, 1162), (1158, 1283, 1157), (1294, 1161, 1293), (1294, 1160, 1161), (1159, 1283, 1158), (1294, 1159, 1160), (1239, 1297, 1298), (1294, 1283, 1159), (1295, 1283, 1294), (1239, 1296, 1297), (1296, 1283, 1295), (1239, 1259, 1296), (1259, 1283, 1296), (1240, 1259, 1239), (1240, 1258, 1259), (1260, 1283, 1259), (1241, 1258, 1240), (1241, 1257, 1258), (1261, 1283, 1260), (1261, 1282, 1283), (1242, 1257, 1241), (1242, 1256, 1257), (1262, 1282, 1261), (1262, 1281, 1282), (1242, 1255, 1256), (1263, 1281, 1262), (1243, 1255, 1242), (1263, 1280, 1281), (1243, 1254, 1255), (1264, 1280, 1263), (1264, 1279, 1280), (1244, 1254, 1243), (1244, 1253, 1254), (1265, 1279, 1264), (1265, 1278, 1279), (1244, 1252, 1253), (1266, 1278, 1265), (1266, 1277, 1278), (1245, 1252, 1244), (1245, 1251, 1252), (1267, 1277, 1266), (1267, 1276, 1277), (1245, 1250, 1251), (1267, 1275, 1276), (1268, 1275, 1267), (1246, 1250, 1245), (1268, 1274, 1275), (1246, 1249, 1250), (1269, 1274, 1268), (1269, 1273, 1274), (1246, 1248, 1249), (1270, 1273, 1269), (1247, 1248, 1246), (1270, 1272, 1273), (1271, 1272, 1270), (1323, 1321, 1322), (1323, 1480, 1321), (1324, 1480, 1323), (1325, 1480, 1324), (1326, 1480, 1325), (1327, 1480, 1326), (1328, 1480, 1327), (1329, 1480, 1328), (1330, 1479, 1329), (1479, 1480, 1329), (1330, 1478, 1479), (1331, 1516, 1330), (1516, 1517, 1330), (1517, 1478, 1330), (1518, 1478, 1517), (1518, 1477, 1478), (1519, 1477, 1518), (1331, 1515, 1516), (1520, 1477, 1519), (1331, 1514, 1515), (1521, 1477, 1520), (1331, 1513, 1514), (1521, 1476, 1477), (1522, 1476, 1521), (1331, 1512, 1513), (1332, 1512, 1331), (1523, 1476, 1522), (1523, 1475, 1476), (1332, 1511, 1512), (1524, 1475, 1523), (1332, 1510, 1511), (1524, 1474, 1475), (1525, 1474, 1524), (1332, 1509, 1510), (1525, 1473, 1474), (1333, 1509, 1332), (1526, 1473, 1525), (1526, 1472, 1473), (1333, 1508, 1509), (1526, 1471, 1472), (1527, 1471, 1526), (1333, 1507, 1508), (1334, 1507, 1333), (1527, 1470, 1471), (1528, 1470, 1527), (1334, 1506, 1507), (1528, 1469, 1470), (1481, 1469, 1528), (1334, 1505, 1506), (1481, 1468, 1469), (1335, 1505, 1334), (1482, 1468, 1481), (1482, 1467, 1468), (1335, 1504, 1505), (1336, 1504, 1335), (1482, 1466, 1467), (1483, 1466, 1482), (1336, 1503, 1504), (1337, 1503, 1336), (1483, 1465, 1466), (1338, 1503, 1337), (1484, 1465, 1483), (1338, 1502, 1503), (1484, 1464, 1465), (1339, 1502, 1338), (1485, 1464, 1484), (1339, 1501, 1502), (1340, 1501, 1339), (1485, 1463, 1464), (1486, 1463, 1485), (1341, 1501, 1340), (1341, 1500, 1501), (1486, 1462, 1463), (1342, 1500, 1341), (1487, 1462, 1486), (1342, 1499, 1500), (1343, 1499, 1342), (1487, 1461, 1462), (1488, 1461, 1487), (1343, 1498, 1499), (1344, 1498, 1343), (1489, 1461, 1488), (1489, 1460, 1461), (1344, 1497, 1498), (1345, 1497, 1344), (1490, 1460, 1489), (1345, 1496, 1497), (1490, 1459, 1460), (1346, 1496, 1345), (1491, 1459, 1490), (1346, 1495, 1496), (1492, 1459, 1491), (1346, 1494, 1495), (1347, 1494, 1346), (1493, 1459, 1492), (1347, 1493, 1494), (1347, 1459, 1493), (1347, 1458, 1459), (1348, 1458, 1347), (1348, 1457, 1458), (1349, 1457, 1348), (1349, 1456, 1457), (1350, 1456, 1349), (1351, 1456, 1350), (1351, 1455, 1456), (1352, 1455, 1351), (1352, 1454, 1455), (1353, 1454, 1352), (1354, 1454, 1353), (1355, 1454, 1354), (1355, 1453, 1454), (1356, 1453, 1355), (1357, 1453, 1356), (1358, 1453, 1357), (1358, 1452, 1453), (1359, 1452, 1358), (1360, 1452, 1359), (1361, 1452, 1360), (1361, 1451, 1452), (1362, 1451, 1361), (1362, 1450, 1451), (1363, 1450, 1362), (1363, 1449, 1450), (1364, 1449, 1363), (1364, 1448, 1449), (1365, 1448, 1364), (1365, 1447, 1448), (1365, 1446, 1447), (1366, 1446, 1365), (1366, 1445, 1446), (1367, 1445, 1366), (1367, 1444, 1445), (1368, 1444, 1367), (1369, 1444, 1368), (1369, 1443, 1444), (1370, 1443, 1369), (1370, 1442, 1443), (1371, 1442, 1370), (1371, 1441, 1442), (1372, 1441, 1371), (1372, 1440, 1441), (1373, 1440, 1372), (1373, 1439, 1440), (1374, 1439, 1373), (1374, 1438, 1439), (1375, 1438, 1374), (1375, 1437, 1438), (1376, 1437, 1375), (1376, 1436, 1437), (1377, 1436, 1376), (1377, 1435, 1436), (1378, 1435, 1377), (1378, 1434, 1435), (1379, 1434, 1378), (1379, 1433, 1434), (1380, 1433, 1379), (1380, 1432, 1433), (1381, 1432, 1380), (1381, 1431, 1432), (1382, 1431, 1381), (1382, 1430, 1431), (1383, 1430, 1382), (1383, 1429, 1430), (1384, 1429, 1383), (1384, 1428, 1429), (1385, 1428, 1384), (1386, 1428, 1385), (1386, 1427, 1428), (1387, 1427, 1386), (1387, 1426, 1427), (1388, 1426, 1387), (1388, 1425, 1426), (1389, 1425, 1388), (1389, 1424, 1425), (1390, 1565, 1389), (1565, 1424, 1389), (1565, 1566, 1424), (1566, 1423, 1424), (1390, 1564, 1565), (1567, 1423, 1566), (1390, 1563, 1564), (1568, 1423, 1567), (1390, 1562, 1563), (1391, 1562, 1390), (1569, 1423, 1568), (1391, 1561, 1562), (1570, 1423, 1569), (1391, 1560, 1561), (1571, 1423, 1570), (1571, 1422, 1423), (1391, 1559, 1560), (1572, 1422, 1571), (1392, 1559, 1391), (1392, 1558, 1559), (1573, 1422, 1572), (1573, 1421, 1422), (1392, 1557, 1558), (1393, 1557, 1392), (1574, 1421, 1573), (1393, 1556, 1557), (1575, 1421, 1574), (1575, 1420, 1421), (1393, 1555, 1556), (1394, 1555, 1393), (1576, 1420, 1575), (1394, 1554, 1555), (1576, 1419, 1420), (1395, 1554, 1394), (1395, 1553, 1554), (1529, 1419, 1576), (1529, 1418, 1419), (1395, 1552, 1553), (1396, 1552, 1395), (1530, 1418, 1529), (1396, 1551, 1552), (1531, 1418, 1530), (1531, 1417, 1418), (1396, 1550, 1551), (1532, 1417, 1531), (1397, 1550, 1396), (1397, 1549, 1550), (1533, 1417, 1532), (1397, 1548, 1549), (1533, 1416, 1417), (1534, 1416, 1533), (1398, 1548, 1397), (1398, 1547, 1548), (1535, 1416, 1534), (1398, 1546, 1547), (1536, 1416, 1535), (1398, 1545, 1546), (1536, 1415, 1416), (1537, 1415, 1536), (1399, 1545, 1398), (1399, 1544, 1545), (1538, 1415, 1537), (1399, 1543, 1544), (1539, 1415, 1538), (1399, 1542, 1543), (1540, 1415, 1539), (1399, 1541, 1542), (1541, 1415, 1540), (1399, 1415, 1541), (1399, 1414, 1415), (1400, 1414, 1399), (1400, 1413, 1414), (1401, 1413, 1400), (1402, 1413, 1401), (1402, 1412, 1413), (1403, 1412, 1402), (1403, 1411, 1412), (1404, 1411, 1403), (1404, 1410, 1411), (1405, 1410, 1404), (1405, 1409, 1410), (1406, 1409, 1405), (1406, 1408, 1409), (1407, 1408, 1406), (1594, 1592, 1593), (1594, 1591, 1592), (1595, 1591, 1594), (1595, 1590, 1591), (1596, 1590, 1595), (1596, 1589, 1590), (1597, 1589, 1596), (1597, 1588, 1589), (1598, 1588, 1597), (1598, 1587, 1588), (1599, 1587, 1598), (1599, 1586, 1587), (1600, 1586, 1599), (1600, 1585, 1586), (1601, 1585, 1600), (1601, 1584, 1585), (1602, 1584, 1601), (1602, 1583, 1584), (1603, 1583, 1602), (1603, 1582, 1583), (1604, 1582, 1603), (1604, 1581, 1582), (1605, 1581, 1604), (1606, 1581, 1605), (1606, 1628, 1581), (1606, 1627, 1628), (1607, 1627, 1606), (1607, 1626, 1627), (1608, 1626, 1607), (1608, 1625, 1626), (1609, 1625, 1608), (1609, 1624, 1625), (1610, 1624, 1609), (1610, 1623, 1624), (1611, 1623, 1610), (1611, 1622, 1623), (1612, 1622, 1611), (1612, 1621, 1622), (1613, 1621, 1612), (1613, 1620, 1621), (1614, 1620, 1613), (1614, 1619, 1620), (1615, 1619, 1614), (1615, 1618, 1619), (1616, 1618, 1615), (1616, 1617, 1618), (1579, 1577, 1578), (1579, 1580, 1577), (1631, 1629, 1630), (1631, 1632, 1629), (1632, 1636, 1629), (1633, 1636, 1632), (1633, 1635, 1636), (1633, 1634, 1635), (1637, 1639, 1640), (1637, 1638, 1639), (1641, 1643, 1644), (1641, 1642, 1643), (1694, 1740, 1693), (1695, 1740, 1694), (1695, 1739, 1740), (1696, 1739, 1695), (1696, 1738, 1739), (1697, 1738, 1696), (1697, 1737, 1738), (1698, 1737, 1697), (1698, 1736, 1737), (1699, 1736, 1698), (1699, 1735, 1736), (1700, 1735, 1699), (1700, 1734, 1735), (1701, 1734, 1700), (1701, 1733, 1734), (1702, 1733, 1701), (1702, 1732, 1733), (1703, 1732, 1702), (1703, 1731, 1732), (1704, 1731, 1703), (1704, 1730, 1731), (1704, 1729, 1730), (1705, 1729, 1704), (1706, 1729, 1705), (1706, 1728, 1729), (1707, 1728, 1706), (1707, 1727, 1728), (1708, 1727, 1707), (1708, 1726, 1727), (1709, 1726, 1708), (1709, 1725, 1726), (1710, 1725, 1709), (1710, 1724, 1725), (1711, 1724, 1710), (1711, 1723, 1724), (1712, 1723, 1711), (1712, 1722, 1723), (1713, 1722, 1712), (1713, 1721, 1722), (1714, 1721, 1713), (1714, 1720, 1721), (1715, 1720, 1714), (1715, 1719, 1720), (1716, 1719, 1715), (1716, 1718, 1719), (1717, 1718, 1716), (1646, 1692, 1645), (1646, 1691, 1692), (1647, 1691, 1646), (1647, 1690, 1691), (1648, 1690, 1647), (1648, 1689, 1690), (1649, 1689, 1648), (1649, 1688, 1689), (1650, 1688, 1649), (1650, 1687, 1688), (1651, 1687, 1650), (1651, 1686, 1687), (1652, 1686, 1651), (1652, 1685, 1686), (1653, 1685, 1652), (1653, 1684, 1685), (1654, 1684, 1653), (1654, 1683, 1684), (1655, 1683, 1654), (1655, 1682, 1683), (1656, 1682, 1655), (1656, 1681, 1682), (1657, 1681, 1656), (1658, 1681, 1657), (1658, 1680, 1681), (1658, 1679, 1680), (1659, 1679, 1658), (1659, 1678, 1679), (1660, 1678, 1659), (1660, 1677, 1678), (1661, 1677, 1660), (1661, 1676, 1677), (1662, 1676, 1661), (1662, 1675, 1676), (1663, 1675, 1662), (1663, 1674, 1675), (1664, 1674, 1663), (1664, 1673, 1674), (1665, 1673, 1664), (1665, 1672, 1673), (1666, 1672, 1665), (1666, 1671, 1672), (1667, 1671, 1666), (1667, 1670, 1671), (1668, 1670, 1667), (1668, 1669, 1670), (1779, 1781, 1778), (1781, 1777, 1778), (1781, 1776, 1777), (1781, 1775, 1776), (1781, 1774, 1775), (1781, 1773, 1774), (1781, 1772, 1773), (1781, 1771, 1772), (1781, 1770, 1771), (1781, 1782, 1770), (1782, 1783, 1770), (1783, 1769, 1770), (1779, 1818, 1781), (1784, 1769, 1783), (1785, 1769, 1784), (1786, 1769, 1785), (1787, 1769, 1786), (1787, 1768, 1769), (1788, 1768, 1787), (1789, 1768, 1788), (1789, 1767, 1768), (1790, 1767, 1789), (1791, 1767, 1790), (1791, 1766, 1767), (1792, 1766, 1791), (1793, 1766, 1792), (1793, 1765, 1766), (1794, 1765, 1793), (1795, 1765, 1794), (1795, 1764, 1765), (1796, 1764, 1795), (1796, 1763, 1764), (1797, 1763, 1796), (1798, 1763, 1797), (1798, 1762, 1763), (1799, 1762, 1798), (1800, 1762, 1799), (1800, 1761, 1762), (1801, 1761, 1800), (1801, 1760, 1761), (1802, 1760, 1801), (1779, 1817, 1818), (1803, 1760, 1802), (1779, 1816, 1817), (1779, 1815, 1816), (1779, 1741, 1815), (1741, 1814, 1815), (1804, 1760, 1803), (1741, 1813, 1814), (1741, 1812, 1813), (1804, 1759, 1760), (1805, 1759, 1804), (1741, 1811, 1812), (1741, 1810, 1811), (1741, 1809, 1810), (1806, 1759, 1805), (1741, 1808, 1809), (1741, 1807, 1808), (1741, 1806, 1807), (1741, 1759, 1806), (1741, 1758, 1759), (1741, 1757, 1758), (1741, 1756, 1757), (1779, 1780, 1741), (1742, 1756, 1741), (1742, 1755, 1756), (1743, 1755, 1742), (1744, 1755, 1743), (1745, 1755, 1744), (1746, 1755, 1745), (1746, 1754, 1755), (1747, 1754, 1746), (1748, 1754, 1747), (1749, 1754, 1748), (1750, 1754, 1749), (1750, 1753, 1754), (1751, 1753, 1750), (1752, 1753, 1751), (1820, 1876, 1819), (1820, 1875, 1876), (1820, 1874, 1875), (1821, 1874, 1820), (1822, 1874, 1821), (1823, 1873, 1822), (1873, 1874, 1822), (1823, 1872, 1873), (1823, 1871, 1872), (1824, 1871, 1823), (1824, 1870, 1871), (1824, 1869, 1870), (1825, 1869, 1824), (1825, 1868, 1869), (1849, 1847, 1848), (1850, 1847, 1849), (1825, 1867, 1868), (1851, 1847, 1850), (1826, 1867, 1825), (1826, 1866, 1867), (1852, 1847, 1851), (1853, 1847, 1852), (1826, 1865, 1866), (1854, 1847, 1853), (1826, 1864, 1865), (1855, 1847, 1854), (1826, 1863, 1864), (1856, 1847, 1855), (1827, 1863, 1826), (1857, 1847, 1856), (1827, 1862, 1863), (1858, 1847, 1857), (1827, 1861, 1862), (1859, 1847, 1858), (1827, 1860, 1861), (1860, 1847, 1859), (1827, 1847, 1860), (1828, 1847, 1827), (1829, 1847, 1828), (1830, 1847, 1829), (1830, 1846, 1847), (1831, 1846, 1830), (1831, 1845, 1846), (1831, 1844, 1845), (1832, 1844, 1831), (1832, 1843, 1844), (1832, 1842, 1843), (1832, 1841, 1842), (1833, 1841, 1832), (1833, 1840, 1841), (1833, 1839, 1840), (1834, 1839, 1833), (1834, 1838, 1839), (1834, 1837, 1838), (1835, 1837, 1834), (1835, 1836, 1837), (1878, 1934, 1877), (1878, 1933, 1934), (1878, 1932, 1933), (1879, 1932, 1878), (1880, 1932, 1879), (1881, 1931, 1880), (1931, 1932, 1880), (1881, 1930, 1931), (1881, 1929, 1930), (1882, 1929, 1881), (1882, 1928, 1929), (1882, 1927, 1928), (1883, 1927, 1882), (1883, 1926, 1927), (1907, 1905, 1906), (1908, 1905, 1907), (1883, 1925, 1926), (1909, 1905, 1908), (1884, 1925, 1883), (1884, 1924, 1925), (1910, 1905, 1909), (1911, 1905, 1910), (1884, 1923, 1924), (1912, 1905, 1911), (1884, 1922, 1923), (1913, 1905, 1912), (1884, 1921, 1922), (1914, 1905, 1913), (1885, 1921, 1884), (1915, 1905, 1914), (1885, 1920, 1921), (1916, 1905, 1915), (1885, 1919, 1920), (1917, 1905, 1916), (1885, 1918, 1919), (1918, 1905, 1917), (1885, 1905, 1918), (1886, 1905, 1885), (1887, 1905, 1886), (1888, 1905, 1887), (1888, 1904, 1905), (1889, 1904, 1888), (1889, 1903, 1904), (1889, 1902, 1903), (1890, 1902, 1889), (1890, 1901, 1902), (1890, 1900, 1901), (1890, 1899, 1900), (1891, 1899, 1890), (1891, 1898, 1899), (1891, 1897, 1898), (1892, 1897, 1891), (1892, 1896, 1897), (1892, 1895, 1896), (1893, 1895, 1892), (1893, 1894, 1895), (1937, 1935, 1936), (1937, 1991, 1935), (1979, 1977, 1978), (1980, 1977, 1979), (1980, 1976, 1977), (1981, 1976, 1980), (1982, 1976, 1981), (1982, 1975, 1976), (1983, 1975, 1982), (1983, 1974, 1975), (1984, 1974, 1983), (1985, 1974, 1984), (1985, 1973, 1974), (1986, 1973, 1985), (1987, 1973, 1986), (1987, 1972, 1973), (1988, 1972, 1987), (1988, 1971, 1972), (1989, 1971, 1988), (1990, 1971, 1989), (1990, 1951, 1971), (1951, 1970, 1971), (1937, 1990, 1991), (1937, 1939, 1990), (1939, 1940, 1990), (1940, 1941, 1990), (1941, 1942, 1990), (1942, 1943, 1990), (1943, 1944, 1990), (1944, 1945, 1990), (1945, 1946, 1990), (1946, 1947, 1990), (1947, 1948, 1990), (1948, 1949, 1990), (1949, 1950, 1990), (1950, 1951, 1990), (1952, 1970, 1951), (1953, 1970, 1952), (1954, 1970, 1953), (1955, 1970, 1954), (1955, 1969, 1970), (1956, 1969, 1955), (1957, 1969, 1956), (1958, 1969, 1957), (1958, 1968, 1969), (1959, 1968, 1958), (1960, 1968, 1959), (1960, 1967, 1968), (1961, 1967, 1960), (1937, 1938, 1939), (1962, 1967, 1961), (1962, 1966, 1967), (1963, 1966, 1962), (1964, 1966, 1963), (1964, 1965, 1966)])
me_cutext.materials.append(mat_material_004)
me_cutext.use_remesh_preserve_volume = False
me_cutext.use_remesh_preserve_attributes = False
me_cutext.use_mirror_vertex_groups = False
me_cutext.auto_texspace = False
me_cutext.update()
me_box = bpy.data.meshes.new('Box')
me_box.from_pydata([(-1.0, -1.0, -1.0), (-1.0, -1.0, 1.0), (-1.0, 1.0, -1.0), (-1.0, 1.0, 1.0), (1.0, -1.0, -1.0), (1.0, -1.0, 1.0), (1.0, 1.0, -1.0), (1.0, 1.0, 1.0)], [], [(0, 1, 3, 2), (2, 3, 7, 6), (6, 7, 5, 4), (4, 5, 1, 0), (2, 6, 4, 0), (7, 3, 1, 5)])
me_box.polygons.foreach_set('material_index', [1, 0, 1, 0, 1, 0])
_uv = me_box.uv_layers.new(name='UVMap')
_uv.uv.foreach_set('vector', [1.0, 0.0, 1.0, 1.0, 0.0, 1.0, 0.0, 0.0, 1.0, 0.0, 1.0, 1.0, 0.0, 1.0, 0.0, 0.0, 1.0, 0.0, 1.0, 1.0, 0.0, 1.0, 0.0, 0.0, 1.0, 0.0, 1.0, 1.0, 0.0, 1.0, 0.0, 0.0, 0.0, 0.0, 1.0, 0.0, 1.0, 1.0, 0.0, 1.0, 1.0, 1.0, 0.0, 1.0, 0.0, 0.0, 1.0, 0.0])
me_box.materials.append(mat_material_002)
me_box.materials.append(mat_material_003)
me_box.use_remesh_preserve_volume = False
me_box.use_remesh_preserve_attributes = False
me_box.use_mirror_vertex_groups = False
me_box.update()
me_plane = bpy.data.meshes.new('Plane')
me_plane.from_pydata([(-1.0, -1.0, 0.0), (1.0, -1.0, 0.0), (-1.0, 1.0, 0.0), (1.0, 1.0, 0.0)], [], [(0, 1, 3, 2)])
me_plane.materials.append(mat_material_001)
me_plane.use_remesh_preserve_volume = False
me_plane.use_remesh_preserve_attributes = False
me_plane.use_mirror_vertex_groups = False
me_plane.update()
me_cube = bpy.data.meshes.new('Cube')
me_cube.from_pydata([(-1.0, -1.0, -1.0), (-1.0, -1.0, 1.0), (-1.0, 1.0, -1.0), (-1.0, 1.0, 1.0), (1.0, -1.0, -1.0), (1.0, -1.0, 1.0), (1.0, 1.0, -1.0), (1.0, 1.0, 1.0)], [], [(0, 1, 3, 2), (2, 3, 7, 6), (6, 7, 5, 4), (4, 5, 1, 0), (2, 6, 4, 0), (7, 3, 1, 5)])
me_cube.materials.append(mat_material)
me_cube.use_remesh_preserve_volume = False
me_cube.use_remesh_preserve_attributes = False
me_cube.use_mirror_vertex_groups = False
me_cube.update()

# ---- curves / text
txt_text_001 = bpy.data.curves.new('Text.001', 'FONT')
txt_text_001.dimensions = '2D'
txt_text_001.body = 'text-test'
txt_text_001.materials.append(mat_material_005)
txt_text_001.use_path_clamp = True
txt_text_001.bevel_resolution = 0

# ---- objects
ob_empty = bpy.data.objects.new('Empty', None)
ob_text_001 = bpy.data.objects.new('Text.001', txt_text_001)
ob_text = bpy.data.objects.new('Text', me_cutext)
ob_box = bpy.data.objects.new('Box', me_box)
ob_plane = bpy.data.objects.new('Plane', me_plane)
ob_lamp_002 = bpy.data.objects.new('Lamp.002', light_lamp_002)
ob_lamp_001 = bpy.data.objects.new('Lamp.001', light_lamp_001)
ob_lamp = bpy.data.objects.new('Lamp', light_sun)
ob_camera = bpy.data.objects.new('Camera', cam_camera)
ob_cube = bpy.data.objects.new('Cube', me_cube)

# ---- transforms, parenting, visibility, modifiers, constraints
ob_empty.location = (0.0, 0.0, 2.5)
ob_empty.scale = (0.49, 0.49, 0.49)
ob_empty.empty_display_type = 'CUBE'
ob_empty.empty_image_offset = (0.0, 0.0)
ob_empty.lineart.crease_threshold = 0.0
ob_text_001.location = (-1.735, -4.932, 0.9485)
ob_text_001.rotation_euler = (1.571, -0.0, 0.0)
ob_text_001.scale = (0.1579, 0.1579, 0.1579)
ob_text_001.color = (0.0006086, 0.0, 0.1844, 1.0)
ob_text_001.lineart.crease_threshold = 0.0
ob_text.location = (-1.668, -4.694, 2.892)
ob_text.rotation_euler = (1.571, -0.0, 0.0)
ob_text.scale = (0.1579, 0.1579, 0.1579)
ob_text.color = (0.0006086, 0.0, 0.1844, 1.0)
ob_text.lineart.crease_threshold = 0.0
ob_box.location = (0.0, 0.0, 2.5)
ob_box.scale = (0.5, 0.5, 0.5)
ob_box.color = (0.005553, 0.08714, 1.0, 1.0)
ob_box.lineart.crease_threshold = 0.0
ob_plane.location = (0.0, 0.0, 0.0)
ob_plane.scale = (2.0, 2.0, 2.0)
ob_plane.lineart.crease_threshold = 0.0
ob_lamp_002.location = (7.781, 4.307, 6.73)
ob_lamp_002.rotation_euler = (3.142, -0.0, 0.0)
ob_lamp_002.lock_rotations_4d = False
ob_lamp_002.empty_display_type = 'ARROWS'
ob_lamp_002.color = (0.0, 0.0, 0.0, 0.0)
ob_lamp_002.lineart.crease_threshold = 0.0
ob_lamp_001.location = (7.781, 4.307, 6.73)
ob_lamp_001.lock_rotations_4d = False
ob_lamp_001.empty_display_type = 'ARROWS'
ob_lamp_001.color = (0.0, 0.0, 0.0, 0.0)
ob_lamp_001.lineart.crease_threshold = 0.0
ob_lamp.location = (10.31, 3.409, 14.65)
ob_lamp.rotation_euler = (0.6503, 0.05522, 1.866)
ob_lamp.lock_rotations_4d = False
ob_lamp.empty_display_type = 'ARROWS'
ob_lamp.color = (0.0, 0.0, 0.0, 0.0)
ob_lamp.lineart.crease_threshold = 0.0
ob_camera.location = (0.0, -8.913, 2.523)
ob_camera.rotation_euler = (1.449, -0.0, 0.0)
ob_camera.lock_rotations_4d = False
ob_camera.empty_display_type = 'ARROWS'
ob_camera.color = (0.0, 0.0, 0.0, 0.0)
ob_camera.display_type = 'WIRE'
ob_camera.lineart.crease_threshold = 0.0
ob_cube.location = (0.0, 0.0, 4.147)
ob_cube.lineart.crease_threshold = 0.0

# ---- collection membership
col_collection_1.objects.link(ob_empty)
col_collection_1.objects.link(ob_text_001)
col_collection_1.objects.link(ob_text)
col_collection_1.objects.link(ob_box)
col_collection_1.objects.link(ob_plane)
col_collection_1.objects.link(ob_lamp_002)
col_collection_1.objects.link(ob_lamp_001)
col_collection_1.objects.link(ob_lamp)
col_collection_1.objects.link(ob_camera)
col_collection_2.objects.link(ob_cube)

# ---- scene / render settings (as saved in the file)
scene.camera = ob_camera
scene.frame_start = 1; scene.frame_end = 250; scene.frame_set(0)
scene.render.engine = 'BLENDER_EEVEE_NEXT'
scene.render.resolution_x = 1440
scene.render.resolution_y = 900
scene.render.resolution_percentage = 50
scene.render.dither_intensity = 0.0
scene.cycles.use_denoising = False
scene.cycles.samples = 128
scene.cycles.sampling_pattern = 'TABULATED_SOBOL'
scene.cycles.use_adaptive_sampling = False
scene.cycles.use_light_tree = False
scene.cycles.blur_glossy = 0.0
scene.cycles.sample_clamp_indirect = 0.0
scene.view_settings.view_transform = 'Standard'
bpy.context.view_layer.update()
